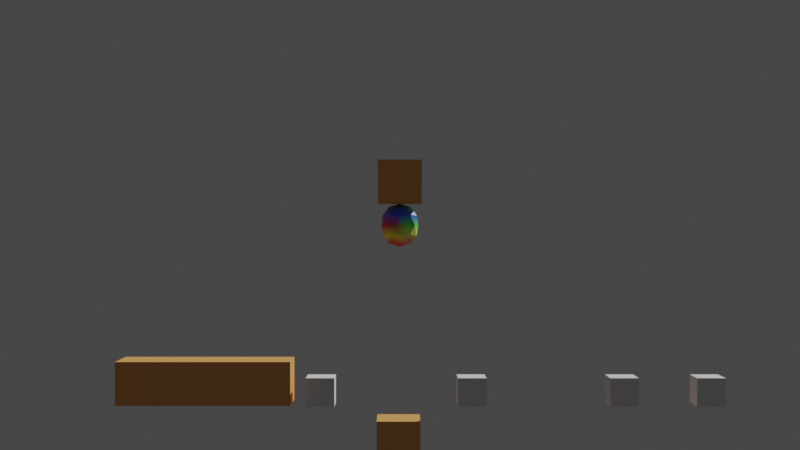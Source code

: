 # Source: SquidgeBall.blend  (saved by Blender 2.93.21; exported with 4.5.12 LTS)
import bpy
from mathutils import Matrix  # noqa: F401  (used for matrix-valued properties, if any)

bpy.ops.wm.read_factory_settings(use_empty=True)
scene = bpy.context.scene
scene.name = 'Scene'

# ---- materials (node trees are filled in below, after node groups)
mat_mainmaterial = bpy.data.materials.new('MainMaterial')
mat_mainmaterial.use_transparent_shadow = False
mat_material = bpy.data.materials.new('Material')
mat_material.use_transparent_shadow = False
mat_material.diffuse_color = (0.8, 0.3834, 0.1234, 1.0)
mat_material_004 = bpy.data.materials.new('Material.004')
mat_material_004.use_transparent_shadow = False
mat_material_004.diffuse_color = (0.8, 0.3834, 0.1234, 1.0)
mat_material_011 = bpy.data.materials.new('Material.011')
mat_material_011.use_transparent_shadow = False
mat_material_011.diffuse_color = (0.8, 0.3834, 0.1234, 1.0)
mat_material_012 = bpy.data.materials.new('Material.012')
mat_material_012.use_transparent_shadow = False
mat_material_012.diffuse_color = (0.8, 0.3834, 0.1234, 1.0)
mat_material_013 = bpy.data.materials.new('Material.013')
mat_material_013.use_transparent_shadow = False
mat_material_013.diffuse_color = (0.8, 0.3834, 0.1234, 1.0)
mat_material_014 = bpy.data.materials.new('Material.014')
mat_material_014.use_transparent_shadow = False
mat_material_014.diffuse_color = (0.8, 0.3834, 0.1234, 1.0)
mat_material_015 = bpy.data.materials.new('Material.015')
mat_material_015.use_transparent_shadow = False
mat_material_015.diffuse_color = (0.8, 0.3834, 0.1234, 1.0)
mat_material_016 = bpy.data.materials.new('Material.016')
mat_material_016.use_transparent_shadow = False
mat_material_016.diffuse_color = (0.8, 0.3834, 0.1234, 1.0)
mat_material_017 = bpy.data.materials.new('Material.017')
mat_material_017.use_transparent_shadow = False
mat_material_017.diffuse_color = (0.8, 0.3834, 0.1234, 1.0)
mat_material_018 = bpy.data.materials.new('Material.018')
mat_material_018.use_transparent_shadow = False
mat_material_018.diffuse_color = (0.8, 0.3834, 0.1234, 1.0)
mat_material_019 = bpy.data.materials.new('Material.019')
mat_material_019.use_transparent_shadow = False
mat_material_019.diffuse_color = (0.8, 0.3834, 0.1234, 1.0)
mat_material_020 = bpy.data.materials.new('Material.020')
mat_material_020.use_transparent_shadow = False
mat_material_020.diffuse_color = (0.8, 0.3834, 0.1234, 1.0)
mat_material_021 = bpy.data.materials.new('Material.021')
mat_material_021.use_transparent_shadow = False
mat_material_021.diffuse_color = (0.8, 0.3834, 0.1234, 1.0)
mat_material_022 = bpy.data.materials.new('Material.022')
mat_material_022.use_transparent_shadow = False
mat_material_022.diffuse_color = (0.8, 0.3834, 0.1234, 1.0)
mat_material_023 = bpy.data.materials.new('Material.023')
mat_material_023.use_transparent_shadow = False
mat_material_023.diffuse_color = (0.8, 0.3834, 0.1234, 1.0)
mat_material_024 = bpy.data.materials.new('Material.024')
mat_material_024.use_transparent_shadow = False
mat_material_024.diffuse_color = (0.8, 0.3834, 0.1234, 1.0)
mat_material_025 = bpy.data.materials.new('Material.025')
mat_material_025.use_transparent_shadow = False
mat_material_025.diffuse_color = (0.8, 0.3834, 0.1234, 1.0)

# ---- material node trees
mat_mainmaterial.use_nodes = True; mat_mainmaterial.node_tree.nodes.clear()
_N = mat_mainmaterial.node_tree.nodes; _L = mat_mainmaterial.node_tree.links
n0 = _N.new('ShaderNodeOutputMaterial'); n0.name = 'Material Output'; n0.location = (300, 300)
n1 = _N.new('ShaderNodeBsdfPrincipled'); n1.name = 'Principled BSDF'; n1.location = (10, 300)
n1.distribution = 'GGX'
n1.subsurface_method = 'BURLEY'
n1.inputs[3].default_value = 1.45
n1.inputs[27].default_value = (0.0, 0.0, 0.0, 1.0)
n1.inputs[28].default_value = 1.0
n2 = _N.new('ShaderNodeVertexColor'); n2.name = 'Vertex Color'; n2.location = (-370, 240)
n2.layer_name = 'Col'
_L.new(n1.outputs[0], n0.inputs[0])
_L.new(n2.outputs[0], n1.inputs[0])
n0.is_active_output = True

# ---- world
world_world = bpy.data.worlds.new('World'); scene.world = world_world
world_world.use_nodes = True; world_world.node_tree.nodes.clear()
_N = world_world.node_tree.nodes; _L = world_world.node_tree.links
n0 = _N.new('ShaderNodeOutputWorld'); n0.name = 'World Output'; n0.location = (300, 300)
n1 = _N.new('ShaderNodeBackground'); n1.name = 'Background'; n1.location = (10, 300)
n1.inputs[0].default_value = (0.05088, 0.05088, 0.05088, 1.0)
_L.new(n1.outputs[0], n0.inputs[0])
n0.is_active_output = True
world_world.color = (0.05088, 0.05088, 0.05088)
world_world.use_sun_shadow = False
world_world.sun_shadow_jitter_overblur = 0.0

# ---- cameras
cam_camera = bpy.data.cameras.new('Camera')

# ---- meshes
me_icosphere = bpy.data.meshes.new('Icosphere')
me_icosphere.from_pydata([(0.0, 0.0, -1.0), (0.679, -0.4933, -0.4197), (-0.2594, -0.7982, -0.4197), (-0.8393, 3.673e-10, -0.4197), (-0.2594, 0.7982, -0.4197), (0.679, 0.4933, -0.4197), (0.2093, -0.7214, 0.4216), (-0.5934, -0.4606, 0.4216), (-0.679, 0.4933, 0.4197), (0.2594, 0.7982, 0.4197), (0.8393, 3.673e-10, 0.4197), (0.0, 0.0, 1.0), (-0.1625, -0.5, -0.8507), (0.4253, -0.309, -0.8507), (0.2506, -0.7712, -0.5012), (0.8109, 2.784e-10, -0.5012), (0.4253, 0.309, -0.8507), (-0.5257, 0.0, -0.8507), (-0.656, -0.4766, -0.5012), (-0.1625, 0.5, -0.8507), (-0.656, 0.4766, -0.5012), (0.2506, 0.7712, -0.5012), (0.8149, -0.2648, 0.0), (0.8149, 0.2648, 0.0), (0.0, -0.8568, 0.0), (0.5036, -0.6932, 0.0), (-0.8149, -0.2648, 0.0), (-0.5036, -0.6932, 0.0), (-0.5036, 0.6932, 0.0), (-0.8149, 0.2648, 0.0), (0.5036, 0.6932, 0.0), (0.0, 0.8568, 0.0), (0.656, -0.4766, 0.5012), (-0.1776, -0.7009, 0.4835), (-0.8109, 2.784e-10, 0.5012), (-0.2506, 0.7712, 0.5012), (0.656, 0.4766, 0.5012), (0.1358, -0.4951, 0.7486), (0.5257, 0.0, 0.8507), (-0.4009, -0.3208, 0.7486), (-0.4253, 0.309, 0.8507), (0.1625, 0.5, 0.8507), (-0.679, -0.4933, 0.4197), (-0.2506, -0.7712, 0.5012), (-0.2683, -0.6714, 0.4835), (0.1625, -0.5, 0.8507), (0.2594, -0.7982, 0.4197), (-0.4253, -0.309, 0.8507), (-0.3016, -0.7119, 0.5203), (-0.6266, -0.501, 0.4585), (0.1389, -0.5474, 0.7855), (0.2124, -0.7737, 0.4585), (-0.4341, -0.3612, 0.7855), (-0.1745, -0.7532, 0.5203)], [], [(0, 13, 12), (1, 13, 15), (0, 12, 17), (0, 17, 19), (0, 19, 16), (1, 15, 22), (2, 14, 24), (3, 18, 26), (4, 20, 28), (5, 21, 30), (1, 22, 25), (2, 24, 27), (3, 26, 29), (4, 28, 31), (5, 30, 23), (46, 32, 45), (7, 44, 39), (8, 34, 40), (9, 35, 41), (10, 36, 38), (38, 41, 11), (38, 36, 41), (36, 9, 41), (41, 40, 11), (41, 35, 40), (35, 8, 40), (40, 47, 11), (40, 34, 47), (34, 42, 47), (47, 45, 11), (47, 43, 45), (33, 6, 37), (45, 38, 11), (45, 32, 38), (32, 10, 38), (23, 36, 10), (23, 30, 36), (30, 9, 36), (31, 35, 9), (31, 28, 35), (28, 8, 35), (29, 34, 8), (29, 26, 34), (26, 42, 34), (27, 43, 42), (27, 24, 43), (24, 46, 43), (25, 32, 46), (25, 22, 32), (22, 10, 32), (30, 31, 9), (30, 21, 31), (21, 4, 31), (28, 29, 8), (28, 20, 29), (20, 3, 29), (26, 27, 42), (26, 18, 27), (18, 2, 27), (24, 25, 46), (24, 14, 25), (14, 1, 25), (22, 23, 10), (22, 15, 23), (15, 5, 23), (16, 21, 5), (16, 19, 21), (19, 4, 21), (19, 20, 4), (19, 17, 20), (17, 3, 20), (17, 18, 3), (17, 12, 18), (12, 2, 18), (15, 16, 5), (15, 13, 16), (13, 0, 16), (12, 14, 2), (12, 13, 14), (13, 1, 14), (48, 49, 42, 43), (50, 51, 46, 45), (49, 52, 47, 42), (51, 53, 43, 46), (52, 48, 43, 47), (53, 50, 45, 43), (44, 7, 49, 48), (37, 6, 51, 50), (7, 39, 52, 49), (6, 33, 53, 51), (39, 44, 48, 52), (33, 37, 50, 53)])
_uv = me_icosphere.uv_layers.new(name='UVMap')
_uv.uv.foreach_set('vector', [0.1818, 0.0, 0.2273, 0.07873, 0.1364, 0.07873, 0.2727, 0.1575, 0.3182, 0.07873, 0.3636, 0.1575, 0.9091, 0.0, 0.9545, 0.07873, 0.8636, 0.07873, 0.7273, 0.0, 0.7727, 0.07873, 0.6818, 0.07873, 0.5455, 0.0, 0.5909, 0.07873, 0.5, 0.07873, 0.2727, 0.1575, 0.3636, 0.1575, 0.3182, 0.2362, 0.09091, 0.1575, 0.1818, 0.1575, 0.1364, 0.2362, 0.8182, 0.1575, 0.9091, 0.1575, 0.8636, 0.2362, 0.6364, 0.1575, 0.7273, 0.1575, 0.6818, 0.2362, 0.4545, 0.1575, 0.5455, 0.1575, 0.5, 0.2362, 0.2727, 0.1575, 0.3182, 0.2362, 0.2273, 0.2362, 0.09091, 0.1575, 0.1364, 0.2362, 0.04546, 0.2362, 0.8182, 0.1575, 0.8636, 0.2362, 0.7727, 0.2362, 0.6364, 0.1575, 0.6818, 0.2362, 0.5909, 0.2362, 0.4545, 0.1575, 0.5, 0.2362, 0.4091, 0.2362, 0.1818, 0.3149, 0.2727, 0.3149, 0.2273, 0.3937, 0.01049, 0.3209, 0.07946, 0.3209, 0.04498, 0.3806, 0.7273, 0.3149, 0.8182, 0.3149, 0.7727, 0.3937, 0.5455, 0.3149, 0.6364, 0.3149, 0.5909, 0.3937, 0.3636, 0.3149, 0.4545, 0.3149, 0.4091, 0.3937, 0.4091, 0.3937, 0.5, 0.3937, 0.4545, 0.4724, 0.4091, 0.3937, 0.4545, 0.3149, 0.5, 0.3937, 0.4545, 0.3149, 0.5455, 0.3149, 0.5, 0.3937, 0.5909, 0.3937, 0.6818, 0.3937, 0.6364, 0.4724, 0.5909, 0.3937, 0.6364, 0.3149, 0.6818, 0.3937, 0.6364, 0.3149, 0.7273, 0.3149, 0.6818, 0.3937, 0.7727, 0.3937, 0.8636, 0.3937, 0.8182, 0.4724, 0.7727, 0.3937, 0.8182, 0.3149, 0.8636, 0.3937, 0.8182, 0.3149, 0.9091, 0.3149, 0.8636, 0.3937, 0.04546, 0.3937, 0.1364, 0.3937, 0.09091, 0.4724, 0.04546, 0.3937, 0.09091, 0.3149, 0.1364, 0.3937, 0.1024, 0.3209, 0.1713, 0.3209, 0.1368, 0.3806, 0.2273, 0.3937, 0.3182, 0.3937, 0.2727, 0.4724, 0.2273, 0.3937, 0.2727, 0.3149, 0.3182, 0.3937, 0.2727, 0.3149, 0.3636, 0.3149, 0.3182, 0.3937, 0.4091, 0.2362, 0.4545, 0.3149, 0.3636, 0.3149, 0.4091, 0.2362, 0.5, 0.2362, 0.4545, 0.3149, 0.5, 0.2362, 0.5455, 0.3149, 0.4545, 0.3149, 0.5909, 0.2362, 0.6364, 0.3149, 0.5455, 0.3149, 0.5909, 0.2362, 0.6818, 0.2362, 0.6364, 0.3149, 0.6818, 0.2362, 0.7273, 0.3149, 0.6364, 0.3149, 0.7727, 0.2362, 0.8182, 0.3149, 0.7273, 0.3149, 0.7727, 0.2362, 0.8636, 0.2362, 0.8182, 0.3149, 0.8636, 0.2362, 0.9091, 0.3149, 0.8182, 0.3149, 0.04546, 0.2362, 0.09091, 0.3149, 0.0, 0.3149, 0.04546, 0.2362, 0.1364, 0.2362, 0.09091, 0.3149, 0.1364, 0.2362, 0.1818, 0.3149, 0.09091, 0.3149, 0.2273, 0.2362, 0.2727, 0.3149, 0.1818, 0.3149, 0.2273, 0.2362, 0.3182, 0.2362, 0.2727, 0.3149, 0.3182, 0.2362, 0.3636, 0.3149, 0.2727, 0.3149, 0.5, 0.2362, 0.5909, 0.2362, 0.5455, 0.3149, 0.5, 0.2362, 0.5455, 0.1575, 0.5909, 0.2362, 0.5455, 0.1575, 0.6364, 0.1575, 0.5909, 0.2362, 0.6818, 0.2362, 0.7727, 0.2362, 0.7273, 0.3149, 0.6818, 0.2362, 0.7273, 0.1575, 0.7727, 0.2362, 0.7273, 0.1575, 0.8182, 0.1575, 0.7727, 0.2362, 0.8636, 0.2362, 0.9545, 0.2362, 0.9091, 0.3149, 0.8636, 0.2362, 0.9091, 0.1575, 0.9545, 0.2362, 0.9091, 0.1575, 1.0, 0.1575, 0.9545, 0.2362, 0.1364, 0.2362, 0.2273, 0.2362, 0.1818, 0.3149, 0.1364, 0.2362, 0.1818, 0.1575, 0.2273, 0.2362, 0.1818, 0.1575, 0.2727, 0.1575, 0.2273, 0.2362, 0.3182, 0.2362, 0.4091, 0.2362, 0.3636, 0.3149, 0.3182, 0.2362, 0.3636, 0.1575, 0.4091, 0.2362, 0.3636, 0.1575, 0.4545, 0.1575, 0.4091, 0.2362, 0.5, 0.07873, 0.5455, 0.1575, 0.4545, 0.1575, 0.5, 0.07873, 0.5909, 0.07873, 0.5455, 0.1575, 0.5909, 0.07873, 0.6364, 0.1575, 0.5455, 0.1575, 0.6818, 0.07873, 0.7273, 0.1575, 0.6364, 0.1575, 0.6818, 0.07873, 0.7727, 0.07873, 0.7273, 0.1575, 0.7727, 0.07873, 0.8182, 0.1575, 0.7273, 0.1575, 0.8636, 0.07873, 0.9091, 0.1575, 0.8182, 0.1575, 0.8636, 0.07873, 0.9545, 0.07873, 0.9091, 0.1575, 0.9545, 0.07873, 1.0, 0.1575, 0.9091, 0.1575, 0.3636, 0.1575, 0.4091, 0.07873, 0.4545, 0.1575, 0.3636, 0.1575, 0.3182, 0.07873, 0.4091, 0.07873, 0.3182, 0.07873, 0.3636, 0.0, 0.4091, 0.07873, 0.1364, 0.07873, 0.1818, 0.1575, 0.09091, 0.1575, 0.1364, 0.07873, 0.2273, 0.07873, 0.1818, 0.1575, 0.2273, 0.07873, 0.2727, 0.1575, 0.1818, 0.1575, 0.07946, 0.3209, 0.01049, 0.3209, 0.0, 0.3149, 0.09091, 0.3149, 0.1368, 0.3806, 0.1713, 0.3209, 0.1818, 0.3149, 0.1364, 0.3937, 0.01049, 0.3209, 0.04498, 0.3806, 0.04546, 0.3937, 0.0, 0.3149, 0.1713, 0.3209, 0.1024, 0.3209, 0.09091, 0.3149, 0.1818, 0.3149, 0.04498, 0.3806, 0.07946, 0.3209, 0.09091, 0.3149, 0.04546, 0.3937, 0.1024, 0.3209, 0.1368, 0.3806, 0.1364, 0.3937, 0.09091, 0.3149, 0.07946, 0.3209, 0.01049, 0.3209, 0.01049, 0.3209, 0.07946, 0.3209, 0.1368, 0.3806, 0.1713, 0.3209, 0.1713, 0.3209, 0.1368, 0.3806, 0.01049, 0.3209, 0.04498, 0.3806, 0.04498, 0.3806, 0.01049, 0.3209, 0.1713, 0.3209, 0.1024, 0.3209, 0.1024, 0.3209, 0.1713, 0.3209, 0.04498, 0.3806, 0.07946, 0.3209, 0.07946, 0.3209, 0.04498, 0.3806, 0.1024, 0.3209, 0.1368, 0.3806, 0.1368, 0.3806, 0.1024, 0.3209])
_ca = me_icosphere.color_attributes.new('Col', 'BYTE_COLOR', 'CORNER')
_ca.data.foreach_set('color', [1.0, 0.005605, 0.03689, 1.0, 1.0, 0.0009106, 0.03434, 1.0, 1.0, 0.003677, 0.0356, 1.0, 1.0, 1.0, 0.04231, 1.0, 1.0, 0.0009106, 0.03434, 1.0, 1.0, 1.0, 0.04817, 1.0, 1.0, 0.005605, 0.03689, 1.0, 1.0, 0.003677, 0.0356, 1.0, 1.0, 0.0331, 0.06301, 1.0, 1.0, 0.005605, 0.03689, 1.0, 1.0, 0.0331, 0.06301, 1.0, 1.0, 0.0185, 0.04971, 1.0, 1.0, 0.005605, 0.03689, 1.0, 1.0, 0.0185, 0.04971, 1.0, 1.0, 0.1946, 0.2232, 1.0, 1.0, 1.0, 0.04231, 1.0, 1.0, 1.0, 0.04817, 1.0, 0.8148, 0.02416, 0.1779, 1.0, 1.0, 1.0, 0.04231, 1.0, 1.0, 1.0, 0.04374, 1.0, 0.9047, 0.01298, 0.1022, 1.0, 1.0, 1.0, 0.04374, 1.0, 1.0, 1.0, 0.07227, 1.0, 0.7379, 0.03434, 0.2423, 1.0, 1.0, 1.0, 0.04231, 1.0, 1.0, 1.0, 0.07819, 1.0, 0.2346, 1.0, 0.1746, 1.0, 1.0, 1.0, 0.1912, 1.0, 1.0, 1.0, 0.1221, 1.0, 0.1384, 1.0, 0.07819, 1.0, 1.0, 1.0, 0.04231, 1.0, 0.8148, 0.02416, 0.1779, 1.0, 0.956, 0.007499, 0.0648, 1.0, 1.0, 1.0, 0.04231, 1.0, 0.9047, 0.01298, 0.1022, 1.0, 0.5583, 0.05613, 0.4072, 1.0, 1.0, 1.0, 0.04374, 1.0, 0.7379, 0.03434, 0.2423, 1.0, 0.2159, 1.0, 0.159, 1.0, 1.0, 1.0, 0.04231, 1.0, 0.2346, 1.0, 0.1746, 1.0, 0.1384, 1.0, 0.07819, 1.0, 1.0, 1.0, 0.1912, 1.0, 0.1384, 1.0, 0.07819, 1.0, 0.1384, 1.0, 0.07819, 1.0, 0.1683, 0.2462, 1.0, 1.0, 0.08228, 0.1683, 1.0, 1.0, 0.1912, 0.2705, 1.0, 1.0, 0.9301, 0.8148, 0.7913, 1.0, 0.9911, 0.8879, 0.8714, 1.0, 0.9734, 0.9734, 1.0, 1.0, 0.05613, 0.1441, 1.0, 1.0, 0.04519, 0.1329, 1.0, 1.0, 0.04519, 0.1329, 1.0, 1.0, 0.04519, 0.1329, 1.0, 1.0, 0.01681, 0.01521, 1.0, 1.0, 0.1384, 1.0, 0.07819, 1.0, 0.04519, 0.1329, 1.0, 1.0, 0.04519, 0.1329, 1.0, 1.0, 0.04519, 0.1329, 1.0, 1.0, 0.04519, 0.1329, 1.0, 1.0, 0.1384, 1.0, 0.07819, 1.0, 0.2582, 0.9047, 0.09531, 1.0, 0.04519, 0.1329, 1.0, 1.0, 0.04519, 0.1329, 1.0, 1.0, 0.1384, 1.0, 0.07819, 1.0, 0.04519, 0.1329, 1.0, 1.0, 0.04519, 0.1329, 1.0, 1.0, 0.1384, 1.0, 0.07819, 1.0, 0.1384, 1.0, 0.07819, 1.0, 0.04519, 0.1329, 1.0, 1.0, 0.2582, 0.9047, 0.09531, 1.0, 0.1384, 1.0, 0.07819, 1.0, 0.01681, 0.01521, 1.0, 1.0, 0.04519, 0.1329, 1.0, 1.0, 0.01681, 0.01521, 1.0, 1.0, 0.05613, 0.1441, 1.0, 1.0, 0.04519, 0.1329, 1.0, 1.0, 0.04519, 0.1329, 1.0, 1.0, 0.07421, 0.162, 1.0, 1.0, 0.2582, 0.9047, 0.09531, 1.0, 0.04519, 0.1329, 1.0, 1.0, 0.04519, 0.1329, 1.0, 1.0, 0.07421, 0.162, 1.0, 1.0, 0.04519, 0.1329, 1.0, 1.0, 0.1878, 0.2705, 1.0, 1.0, 0.07421, 0.162, 1.0, 1.0, 0.07421, 0.162, 1.0, 1.0, 0.1912, 0.2705, 1.0, 1.0, 0.2582, 0.9047, 0.09531, 1.0, 0.07421, 0.162, 1.0, 1.0, 0.1413, 0.2232, 1.0, 1.0, 0.1912, 0.2705, 1.0, 1.0, 0.9473, 0.9473, 1.0, 1.0, 0.956, 0.9647, 1.0, 1.0, 0.9131, 0.9216, 1.0, 1.0, 0.1912, 0.2705, 1.0, 1.0, 0.04519, 0.1329, 1.0, 1.0, 0.2582, 0.9047, 0.09531, 1.0, 0.1912, 0.2705, 1.0, 1.0, 0.08228, 0.1683, 1.0, 1.0, 0.04519, 0.1329, 1.0, 1.0, 0.08228, 0.1683, 1.0, 1.0, 0.04519, 0.1329, 1.0, 1.0, 0.04519, 0.1329, 1.0, 1.0, 0.1384, 1.0, 0.07819, 1.0, 0.04519, 0.1329, 1.0, 1.0, 0.04519, 0.1329, 1.0, 1.0, 0.1384, 1.0, 0.07819, 1.0, 0.1384, 1.0, 0.07819, 1.0, 0.04519, 0.1329, 1.0, 1.0, 0.1384, 1.0, 0.07819, 1.0, 0.04519, 0.1329, 1.0, 1.0, 0.04519, 0.1329, 1.0, 1.0, 0.1384, 1.0, 0.07819, 1.0, 0.01681, 0.01521, 1.0, 1.0, 0.04519, 0.1329, 1.0, 1.0, 0.1384, 1.0, 0.07819, 1.0, 0.2346, 1.0, 0.1746, 1.0, 0.01681, 0.01521, 1.0, 1.0, 0.2346, 1.0, 0.1746, 1.0, 0.05613, 0.1441, 1.0, 1.0, 0.01681, 0.01521, 1.0, 1.0, 0.2159, 1.0, 0.159, 1.0, 0.04519, 0.1329, 1.0, 1.0, 0.05613, 0.1441, 1.0, 1.0, 0.2159, 1.0, 0.159, 1.0, 0.7379, 0.03434, 0.2423, 1.0, 0.04519, 0.1329, 1.0, 1.0, 0.7379, 0.03434, 0.2423, 1.0, 0.1878, 0.2705, 1.0, 1.0, 0.04519, 0.1329, 1.0, 1.0, 0.5583, 0.05613, 0.4072, 1.0, 0.1413, 0.2232, 1.0, 1.0, 0.1878, 0.2705, 1.0, 1.0, 0.5583, 0.05613, 0.4072, 1.0, 0.9047, 0.01298, 0.1022, 1.0, 0.1413, 0.2232, 1.0, 1.0, 0.9047, 0.01298, 0.1022, 1.0, 0.1683, 0.2462, 1.0, 1.0, 0.1413, 0.2232, 1.0, 1.0, 0.956, 0.007499, 0.0648, 1.0, 0.08228, 0.1683, 1.0, 1.0, 0.1683, 0.2462, 1.0, 1.0, 0.956, 0.007499, 0.0648, 1.0, 0.8148, 0.02416, 0.1779, 1.0, 0.08228, 0.1683, 1.0, 1.0, 0.8148, 0.02416, 0.1779, 1.0, 0.04519, 0.1329, 1.0, 1.0, 0.08228, 0.1683, 1.0, 1.0, 0.1384, 1.0, 0.07819, 1.0, 0.1384, 1.0, 0.07819, 1.0, 0.04519, 0.1329, 1.0, 1.0, 0.1384, 1.0, 0.07819, 1.0, 1.0, 1.0, 0.1221, 1.0, 0.1384, 1.0, 0.07819, 1.0, 1.0, 1.0, 0.1221, 1.0, 1.0, 1.0, 0.04231, 1.0, 0.1384, 1.0, 0.07819, 1.0, 0.2346, 1.0, 0.1746, 1.0, 0.2159, 1.0, 0.159, 1.0, 0.05613, 0.1441, 1.0, 1.0, 0.2346, 1.0, 0.1746, 1.0, 1.0, 1.0, 0.07819, 1.0, 0.2159, 1.0, 0.159, 1.0, 1.0, 1.0, 0.07819, 1.0, 1.0, 1.0, 0.04374, 1.0, 0.2159, 1.0, 0.159, 1.0, 0.7379, 0.03434, 0.2423, 1.0, 0.5583, 0.05613, 0.4072, 1.0, 0.1878, 0.2705, 1.0, 1.0, 0.7379, 0.03434, 0.2423, 1.0, 1.0, 1.0, 0.07227, 1.0, 0.5583, 0.05613, 0.4072, 1.0, 1.0, 1.0, 0.07227, 1.0, 1.0, 1.0, 0.04231, 1.0, 0.5583, 0.05613, 0.4072, 1.0, 0.9047, 0.01298, 0.1022, 1.0, 0.956, 0.007499, 0.0648, 1.0, 0.1683, 0.2462, 1.0, 1.0, 0.9047, 0.01298, 0.1022, 1.0, 1.0, 1.0, 0.04374, 1.0, 0.956, 0.007499, 0.0648, 1.0, 1.0, 1.0, 0.04374, 1.0, 1.0, 1.0, 0.04231, 1.0, 0.956, 0.007499, 0.0648, 1.0, 0.8148, 0.02416, 0.1779, 1.0, 0.1384, 1.0, 0.07819, 1.0, 0.04519, 0.1329, 1.0, 1.0, 0.8148, 0.02416, 0.1779, 1.0, 1.0, 1.0, 0.04817, 1.0, 0.1384, 1.0, 0.07819, 1.0, 1.0, 1.0, 0.04817, 1.0, 1.0, 1.0, 0.1912, 1.0, 0.1384, 1.0, 0.07819, 1.0, 1.0, 0.1946, 0.2232, 1.0, 1.0, 1.0, 0.1221, 1.0, 1.0, 1.0, 0.1912, 1.0, 1.0, 0.1946, 0.2232, 1.0, 1.0, 0.0185, 0.04971, 1.0, 1.0, 1.0, 0.1221, 1.0, 1.0, 0.0185, 0.04971, 1.0, 1.0, 1.0, 0.04231, 1.0, 1.0, 1.0, 0.1221, 1.0, 1.0, 0.0185, 0.04971, 1.0, 1.0, 1.0, 0.07819, 1.0, 1.0, 1.0, 0.04231, 1.0, 1.0, 0.0185, 0.04971, 1.0, 1.0, 0.0331, 0.06301, 1.0, 1.0, 1.0, 0.07819, 1.0, 1.0, 0.0331, 0.06301, 1.0, 1.0, 1.0, 0.04374, 1.0, 1.0, 1.0, 0.07819, 1.0, 1.0, 0.0331, 0.06301, 1.0, 1.0, 1.0, 0.07227, 1.0, 1.0, 1.0, 0.04374, 1.0, 1.0, 0.0331, 0.06301, 1.0, 1.0, 0.003677, 0.0356, 1.0, 1.0, 1.0, 0.07227, 1.0, 1.0, 0.003677, 0.0356, 1.0, 1.0, 1.0, 0.04231, 1.0, 1.0, 1.0, 0.07227, 1.0, 1.0, 1.0, 0.04817, 1.0, 1.0, 0.1946, 0.2232, 1.0, 1.0, 1.0, 0.1912, 1.0, 1.0, 1.0, 0.04817, 1.0, 1.0, 0.0009106, 0.03434, 1.0, 1.0, 0.1946, 0.2232, 1.0, 1.0, 0.0009106, 0.03434, 1.0, 1.0, 0.005605, 0.03689, 1.0, 1.0, 0.1946, 0.2232, 1.0, 1.0, 0.003677, 0.0356, 1.0, 1.0, 1.0, 0.04374, 1.0, 1.0, 1.0, 0.04231, 1.0, 1.0, 0.003677, 0.0356, 1.0, 1.0, 0.0009106, 0.03434, 1.0, 1.0, 1.0, 0.04374, 1.0, 1.0, 0.0009106, 0.03434, 1.0, 1.0, 1.0, 0.04231, 1.0, 1.0, 1.0, 0.04374, 1.0, 0.01096, 0.008023, 0.008568, 1.0, 0.09084, 0.08866, 0.09084, 1.0, 0.1878, 0.2705, 1.0, 1.0, 0.1413, 0.2232, 1.0, 1.0, 0.007499, 0.004777, 0.005182, 1.0, 0.05613, 0.05448, 0.05448, 1.0, 0.1683, 0.2462, 1.0, 1.0, 0.1912, 0.2705, 1.0, 1.0, 0.09084, 0.08866, 0.09084, 1.0, 0.008023, 0.005182, 0.005182, 1.0, 0.07421, 0.162, 1.0, 1.0, 0.1878, 0.2705, 1.0, 1.0, 0.05613, 0.05448, 0.05448, 1.0, 0.0137, 0.01096, 0.01161, 1.0, 0.1413, 0.2232, 1.0, 1.0, 0.1683, 0.2462, 1.0, 1.0, 0.008023, 0.005182, 0.005182, 1.0, 0.01096, 0.008023, 0.008568, 1.0, 0.1413, 0.2232, 1.0, 1.0, 0.07421, 0.162, 1.0, 1.0, 0.0137, 0.01096, 0.01161, 1.0, 0.007499, 0.004777, 0.005182, 1.0, 0.1912, 0.2705, 1.0, 1.0, 0.1413, 0.2232, 1.0, 1.0, 0.9911, 0.8879, 0.8714, 1.0, 0.9301, 0.8148, 0.7913, 1.0, 0.09084, 0.08866, 0.09084, 1.0, 0.01096, 0.008023, 0.008568, 1.0, 0.9131, 0.9216, 1.0, 1.0, 0.956, 0.9647, 1.0, 1.0, 0.05613, 0.05448, 0.05448, 1.0, 0.007499, 0.004777, 0.005182, 1.0, 0.9301, 0.8148, 0.7913, 1.0, 0.9734, 0.9734, 1.0, 1.0, 0.008023, 0.005182, 0.005182, 1.0, 0.09084, 0.08866, 0.09084, 1.0, 0.956, 0.9647, 1.0, 1.0, 0.9473, 0.9473, 1.0, 1.0, 0.0137, 0.01096, 0.01161, 1.0, 0.05613, 0.05448, 0.05448, 1.0, 0.9734, 0.9734, 1.0, 1.0, 0.9911, 0.8879, 0.8714, 1.0, 0.01096, 0.008023, 0.008568, 1.0, 0.008023, 0.005182, 0.005182, 1.0, 0.9473, 0.9473, 1.0, 1.0, 0.9131, 0.9216, 1.0, 1.0, 0.007499, 0.004777, 0.005182, 1.0, 0.0137, 0.01096, 0.01161, 1.0])
me_icosphere.materials.append(mat_mainmaterial)
me_icosphere.use_remesh_fix_poles = True
me_icosphere.use_remesh_preserve_attributes = False
me_icosphere.update()
me_cube_004 = bpy.data.meshes.new('Cube.004')
me_cube_004.from_pydata([(-1.0, -1.0, -1.0), (-1.0, -1.0, 1.0), (-1.0, 1.0, -1.0), (-1.0, 1.0, 1.0), (1.0, -1.0, -1.0), (1.0, -1.0, 1.0), (1.0, 1.0, -1.0), (1.0, 1.0, 1.0)], [], [(0, 1, 3, 2), (2, 3, 7, 6), (6, 7, 5, 4), (4, 5, 1, 0), (2, 6, 4, 0), (7, 3, 1, 5)])
_uv = me_cube_004.uv_layers.new(name='UVMap')
_uv.uv.foreach_set('vector', [0.375, 0.0, 0.625, 0.0, 0.625, 0.25, 0.375, 0.25, 0.375, 0.25, 0.625, 0.25, 0.625, 0.5, 0.375, 0.5, 0.375, 0.5, 0.625, 0.5, 0.625, 0.75, 0.375, 0.75, 0.375, 0.75, 0.625, 0.75, 0.625, 1.0, 0.375, 1.0, 0.125, 0.5, 0.375, 0.5, 0.375, 0.75, 0.125, 0.75, 0.625, 0.5, 0.875, 0.5, 0.875, 0.75, 0.625, 0.75])
_ca = me_cube_004.color_attributes.new('Col', 'BYTE_COLOR', 'CORNER')
_ca.data.foreach_set('color', [0.7991, 0.3813, 0.1221, 1.0, 0.7991, 0.3813, 0.1221, 1.0, 0.7991, 0.3813, 0.1221, 1.0, 0.7991, 0.3864, 0.1301, 1.0, 0.7991, 0.3864, 0.1301, 1.0, 0.7991, 0.3813, 0.1221, 1.0, 0.7991, 0.3813, 0.1248, 1.0, 0.7991, 0.3813, 0.1221, 1.0, 0.7991, 0.3813, 0.1221, 1.0, 0.7991, 0.3813, 0.1248, 1.0, 0.807, 0.3968, 0.1356, 1.0, 0.7991, 0.3813, 0.1221, 1.0, 0.7991, 0.3813, 0.1221, 1.0, 0.807, 0.3968, 0.1356, 1.0, 0.7991, 0.3813, 0.1221, 1.0, 0.7991, 0.3813, 0.1221, 1.0, 0.7991, 0.3864, 0.1301, 1.0, 0.7991, 0.3813, 0.1221, 1.0, 0.7991, 0.3813, 0.1221, 1.0, 0.7991, 0.3813, 0.1221, 1.0, 0.7991, 0.3813, 0.1248, 1.0, 0.7991, 0.3813, 0.1221, 1.0, 0.7991, 0.3813, 0.1221, 1.0, 0.807, 0.3968, 0.1356, 1.0])
me_cube_004.materials.append(mat_material)
me_cube_004.use_remesh_fix_poles = True
me_cube_004.use_remesh_preserve_attributes = False
me_cube_004.update()
me_cube_006 = bpy.data.meshes.new('Cube.006')
me_cube_006.from_pydata([(-1.0, -1.0, -1.0), (-1.0, -1.0, 1.0), (-1.0, 1.0, -1.0), (-1.0, 1.0, 1.0), (1.0, -1.0, -1.0), (1.0, -1.0, 1.0), (1.0, 1.0, -1.0), (1.0, 1.0, 1.0)], [], [(0, 1, 3, 2), (2, 3, 7, 6), (6, 7, 5, 4), (4, 5, 1, 0), (2, 6, 4, 0), (7, 3, 1, 5)])
_uv = me_cube_006.uv_layers.new(name='UVMap')
_uv.uv.foreach_set('vector', [0.375, 0.0, 0.625, 0.0, 0.625, 0.25, 0.375, 0.25, 0.375, 0.25, 0.625, 0.25, 0.625, 0.5, 0.375, 0.5, 0.375, 0.5, 0.625, 0.5, 0.625, 0.75, 0.375, 0.75, 0.375, 0.75, 0.625, 0.75, 0.625, 1.0, 0.375, 1.0, 0.125, 0.5, 0.375, 0.5, 0.375, 0.75, 0.125, 0.75, 0.625, 0.5, 0.875, 0.5, 0.875, 0.75, 0.625, 0.75])
_ca = me_cube_006.color_attributes.new('Col', 'BYTE_COLOR', 'CORNER')
_ca.data.foreach_set('color', [0.807, 0.3968, 0.1413, 1.0, 0.7991, 0.3813, 0.1221, 1.0, 0.7991, 0.3813, 0.1221, 1.0, 0.807, 0.4072, 0.159, 1.0, 0.807, 0.4072, 0.159, 1.0, 0.7991, 0.3813, 0.1221, 1.0, 0.7991, 0.3864, 0.1248, 1.0, 0.7991, 0.3813, 0.1221, 1.0, 0.7991, 0.3813, 0.1221, 1.0, 0.7991, 0.3864, 0.1248, 1.0, 0.7991, 0.3813, 0.1248, 1.0, 0.807, 0.4072, 0.1559, 1.0, 0.807, 0.4072, 0.1559, 1.0, 0.7991, 0.3813, 0.1248, 1.0, 0.7991, 0.3813, 0.1221, 1.0, 0.807, 0.3968, 0.1413, 1.0, 0.807, 0.4072, 0.159, 1.0, 0.7991, 0.3813, 0.1221, 1.0, 0.807, 0.4072, 0.1559, 1.0, 0.807, 0.3968, 0.1413, 1.0, 0.7991, 0.3864, 0.1248, 1.0, 0.7991, 0.3813, 0.1221, 1.0, 0.7991, 0.3813, 0.1221, 1.0, 0.7991, 0.3813, 0.1248, 1.0])
me_cube_006.materials.append(mat_material)
me_cube_006.use_remesh_fix_poles = True
me_cube_006.use_remesh_preserve_attributes = False
me_cube_006.update()
me_cube_007 = bpy.data.meshes.new('Cube.007')
me_cube_007.from_pydata([(-1.0, -1.0, -1.0), (-1.0, -1.0, 1.0), (-1.0, 1.0, -1.0), (-1.0, 1.0, 1.0), (1.0, -1.0, -1.0), (1.0, -1.0, 1.0), (1.0, 1.0, -1.0), (1.0, 1.0, 1.0)], [], [(0, 1, 3, 2), (2, 3, 7, 6), (6, 7, 5, 4), (4, 5, 1, 0), (2, 6, 4, 0), (7, 3, 1, 5)])
_uv = me_cube_007.uv_layers.new(name='UVMap')
_uv.uv.foreach_set('vector', [0.375, 0.0, 0.625, 0.0, 0.625, 0.25, 0.375, 0.25, 0.375, 0.25, 0.625, 0.25, 0.625, 0.5, 0.375, 0.5, 0.375, 0.5, 0.625, 0.5, 0.625, 0.75, 0.375, 0.75, 0.375, 0.75, 0.625, 0.75, 0.625, 1.0, 0.375, 1.0, 0.125, 0.5, 0.375, 0.5, 0.375, 0.75, 0.125, 0.75, 0.625, 0.5, 0.875, 0.5, 0.875, 0.75, 0.625, 0.75])
_ca = me_cube_007.color_attributes.new('Col', 'BYTE_COLOR', 'CORNER')
_ca.data.foreach_set('color', [0.004025, 0.004391, 0.7913, 1.0, 0.0, 0.003347, 0.7991, 1.0, 0.002125, 0.003677, 0.7991, 1.0, 0.001518, 0.003347, 0.7991, 1.0, 0.001518, 0.003347, 0.7991, 1.0, 0.002125, 0.003677, 0.7991, 1.0, 0.001821, 0.003677, 0.7991, 1.0, 0.08866, 0.04817, 0.7011, 1.0, 0.08866, 0.04817, 0.7011, 1.0, 0.001821, 0.003677, 0.7991, 1.0, 0.0003035, 0.003347, 0.7991, 1.0, 0.002125, 0.003677, 0.7991, 1.0, 0.002125, 0.003677, 0.7991, 1.0, 0.0003035, 0.003347, 0.7991, 1.0, 0.0, 0.003347, 0.7991, 1.0, 0.004025, 0.004391, 0.7913, 1.0, 0.001518, 0.003347, 0.7991, 1.0, 0.08866, 0.04817, 0.7011, 1.0, 0.002125, 0.003677, 0.7991, 1.0, 0.004025, 0.004391, 0.7913, 1.0, 0.001821, 0.003677, 0.7991, 1.0, 0.002125, 0.003677, 0.7991, 1.0, 0.0, 0.003347, 0.7991, 1.0, 0.0003035, 0.003347, 0.7991, 1.0])
me_cube_007.materials.append(mat_material)
me_cube_007.use_remesh_fix_poles = True
me_cube_007.use_remesh_preserve_attributes = False
me_cube_007.update()
me_cube_011 = bpy.data.meshes.new('Cube.011')
me_cube_011.from_pydata([(-1.0, -1.0, -1.0), (-1.0, -1.0, 1.0), (-1.0, 1.0, -1.0), (-1.0, 1.0, 1.0), (1.0, -1.0, -1.0), (1.0, -1.0, 1.0), (1.0, 1.0, -1.0), (1.0, 1.0, 1.0)], [], [(0, 1, 3, 2), (2, 3, 7, 6), (6, 7, 5, 4), (4, 5, 1, 0), (2, 6, 4, 0), (7, 3, 1, 5)])
_uv = me_cube_011.uv_layers.new(name='UVMap')
_uv.uv.foreach_set('vector', [0.375, 0.0, 0.625, 0.0, 0.625, 0.25, 0.375, 0.25, 0.375, 0.25, 0.625, 0.25, 0.625, 0.5, 0.375, 0.5, 0.375, 0.5, 0.625, 0.5, 0.625, 0.75, 0.375, 0.75, 0.375, 0.75, 0.625, 0.75, 0.625, 1.0, 0.375, 1.0, 0.125, 0.5, 0.375, 0.5, 0.375, 0.75, 0.125, 0.75, 0.625, 0.5, 0.875, 0.5, 0.875, 0.75, 0.625, 0.75])
_ca = me_cube_011.color_attributes.new('Col', 'BYTE_COLOR', 'CORNER')
_ca.data.foreach_set('color', [0.7991, 0.3813, 0.1221, 1.0, 0.7991, 0.3813, 0.1221, 1.0, 0.807, 0.3916, 0.1329, 1.0, 0.7991, 0.3813, 0.1221, 1.0, 0.7991, 0.3813, 0.1221, 1.0, 0.807, 0.3916, 0.1329, 1.0, 0.7991, 0.3864, 0.1274, 1.0, 0.7991, 0.3864, 0.1274, 1.0, 0.7991, 0.3864, 0.1274, 1.0, 0.7991, 0.3864, 0.1274, 1.0, 0.807, 0.3916, 0.1413, 1.0, 0.7991, 0.3864, 0.1274, 1.0, 0.7991, 0.3864, 0.1274, 1.0, 0.807, 0.3916, 0.1413, 1.0, 0.7991, 0.3813, 0.1221, 1.0, 0.7991, 0.3813, 0.1221, 1.0, 0.7991, 0.3813, 0.1221, 1.0, 0.7991, 0.3864, 0.1274, 1.0, 0.7991, 0.3864, 0.1274, 1.0, 0.7991, 0.3813, 0.1221, 1.0, 0.7991, 0.3864, 0.1274, 1.0, 0.807, 0.3916, 0.1329, 1.0, 0.7991, 0.3813, 0.1221, 1.0, 0.807, 0.3916, 0.1413, 1.0])
me_cube_011.materials.append(mat_material)
me_cube_011.use_remesh_fix_poles = True
me_cube_011.use_remesh_preserve_attributes = False
me_cube_011.update()
me_cube_012 = bpy.data.meshes.new('Cube.012')
me_cube_012.from_pydata([(-1.0, -1.0, -1.0), (-1.0, -1.0, 1.0), (-1.0, 1.0, -1.0), (-1.0, 1.0, 1.0), (1.0, -1.0, -1.0), (1.0, -1.0, 1.0), (1.0, 1.0, -1.0), (1.0, 1.0, 1.0)], [], [(0, 1, 3, 2), (2, 3, 7, 6), (6, 7, 5, 4), (4, 5, 1, 0), (2, 6, 4, 0), (7, 3, 1, 5)])
_uv = me_cube_012.uv_layers.new(name='UVMap')
_uv.uv.foreach_set('vector', [0.375, 0.0, 0.625, 0.0, 0.625, 0.25, 0.375, 0.25, 0.375, 0.25, 0.625, 0.25, 0.625, 0.5, 0.375, 0.5, 0.375, 0.5, 0.625, 0.5, 0.625, 0.75, 0.375, 0.75, 0.375, 0.75, 0.625, 0.75, 0.625, 1.0, 0.375, 1.0, 0.125, 0.5, 0.375, 0.5, 0.375, 0.75, 0.125, 0.75, 0.625, 0.5, 0.875, 0.5, 0.875, 0.75, 0.625, 0.75])
_ca = me_cube_012.color_attributes.new('Col', 'BYTE_COLOR', 'CORNER')
_ca.data.foreach_set('color', [0.7991, 0.3813, 0.1221, 1.0, 0.7991, 0.3813, 0.1221, 1.0, 0.807, 0.3916, 0.1329, 1.0, 0.7991, 0.3813, 0.1221, 1.0, 0.7991, 0.3813, 0.1221, 1.0, 0.807, 0.3916, 0.1329, 1.0, 0.7991, 0.3864, 0.1274, 1.0, 0.7991, 0.3864, 0.1274, 1.0, 0.7991, 0.3864, 0.1274, 1.0, 0.7991, 0.3864, 0.1274, 1.0, 0.807, 0.3916, 0.1413, 1.0, 0.7991, 0.3864, 0.1274, 1.0, 0.7991, 0.3864, 0.1274, 1.0, 0.807, 0.3916, 0.1413, 1.0, 0.7991, 0.3813, 0.1221, 1.0, 0.7991, 0.3813, 0.1221, 1.0, 0.7991, 0.3813, 0.1221, 1.0, 0.7991, 0.3864, 0.1274, 1.0, 0.7991, 0.3864, 0.1274, 1.0, 0.7991, 0.3813, 0.1221, 1.0, 0.7991, 0.3864, 0.1274, 1.0, 0.807, 0.3916, 0.1329, 1.0, 0.7991, 0.3813, 0.1221, 1.0, 0.807, 0.3916, 0.1413, 1.0])
me_cube_012.materials.append(mat_material)
me_cube_012.use_remesh_fix_poles = True
me_cube_012.use_remesh_preserve_attributes = False
me_cube_012.update()
me_cube_013 = bpy.data.meshes.new('Cube.013')
me_cube_013.from_pydata([(-1.0, -1.0, -1.0), (-1.0, -1.0, 1.0), (-1.0, 1.0, -1.0), (-1.0, 1.0, 1.0), (1.0, -1.0, -1.0), (1.0, -1.0, 1.0), (1.0, 1.0, -1.0), (1.0, 1.0, 1.0)], [], [(0, 1, 3, 2), (2, 3, 7, 6), (6, 7, 5, 4), (4, 5, 1, 0), (2, 6, 4, 0), (7, 3, 1, 5)])
_uv = me_cube_013.uv_layers.new(name='UVMap')
_uv.uv.foreach_set('vector', [0.375, 0.0, 0.625, 0.0, 0.625, 0.25, 0.375, 0.25, 0.375, 0.25, 0.625, 0.25, 0.625, 0.5, 0.375, 0.5, 0.375, 0.5, 0.625, 0.5, 0.625, 0.75, 0.375, 0.75, 0.375, 0.75, 0.625, 0.75, 0.625, 1.0, 0.375, 1.0, 0.125, 0.5, 0.375, 0.5, 0.375, 0.75, 0.125, 0.75, 0.625, 0.5, 0.875, 0.5, 0.875, 0.75, 0.625, 0.75])
_ca = me_cube_013.color_attributes.new('Col', 'BYTE_COLOR', 'CORNER')
_ca.data.foreach_set('color', [0.7991, 0.3813, 0.1221, 1.0, 0.7991, 0.3813, 0.1221, 1.0, 0.807, 0.3916, 0.1329, 1.0, 0.7991, 0.3813, 0.1221, 1.0, 0.7991, 0.3813, 0.1221, 1.0, 0.807, 0.3916, 0.1329, 1.0, 0.7991, 0.3864, 0.1274, 1.0, 0.7991, 0.3864, 0.1274, 1.0, 0.7991, 0.3864, 0.1274, 1.0, 0.7991, 0.3864, 0.1274, 1.0, 0.807, 0.3916, 0.1413, 1.0, 0.7991, 0.3864, 0.1274, 1.0, 0.7991, 0.3864, 0.1274, 1.0, 0.807, 0.3916, 0.1413, 1.0, 0.7991, 0.3813, 0.1221, 1.0, 0.7991, 0.3813, 0.1221, 1.0, 0.7991, 0.3813, 0.1221, 1.0, 0.7991, 0.3864, 0.1274, 1.0, 0.7991, 0.3864, 0.1274, 1.0, 0.7991, 0.3813, 0.1221, 1.0, 0.7991, 0.3864, 0.1274, 1.0, 0.807, 0.3916, 0.1329, 1.0, 0.7991, 0.3813, 0.1221, 1.0, 0.807, 0.3916, 0.1413, 1.0])
me_cube_013.materials.append(mat_material)
me_cube_013.use_remesh_fix_poles = True
me_cube_013.use_remesh_preserve_attributes = False
me_cube_013.update()
me_cube_014 = bpy.data.meshes.new('Cube.014')
me_cube_014.from_pydata([(-1.0, -1.0, -1.0), (-1.0, -1.0, 1.0), (-1.0, 1.0, -1.0), (-1.0, 1.0, 1.0), (1.0, -1.0, -1.0), (1.0, -1.0, 1.0), (1.0, 1.0, -1.0), (1.0, 1.0, 1.0)], [], [(0, 1, 3, 2), (2, 3, 7, 6), (6, 7, 5, 4), (4, 5, 1, 0), (2, 6, 4, 0), (7, 3, 1, 5)])
_uv = me_cube_014.uv_layers.new(name='UVMap')
_uv.uv.foreach_set('vector', [0.375, 0.0, 0.625, 0.0, 0.625, 0.25, 0.375, 0.25, 0.375, 0.25, 0.625, 0.25, 0.625, 0.5, 0.375, 0.5, 0.375, 0.5, 0.625, 0.5, 0.625, 0.75, 0.375, 0.75, 0.375, 0.75, 0.625, 0.75, 0.625, 1.0, 0.375, 1.0, 0.125, 0.5, 0.375, 0.5, 0.375, 0.75, 0.125, 0.75, 0.625, 0.5, 0.875, 0.5, 0.875, 0.75, 0.625, 0.75])
_ca = me_cube_014.color_attributes.new('Col', 'BYTE_COLOR', 'CORNER')
_ca.data.foreach_set('color', [0.7991, 0.3813, 0.1221, 1.0, 0.7991, 0.3813, 0.1221, 1.0, 0.807, 0.3916, 0.1329, 1.0, 0.7991, 0.3813, 0.1221, 1.0, 0.7991, 0.3813, 0.1221, 1.0, 0.807, 0.3916, 0.1329, 1.0, 0.7991, 0.3864, 0.1274, 1.0, 0.7991, 0.3864, 0.1274, 1.0, 0.7991, 0.3864, 0.1274, 1.0, 0.7991, 0.3864, 0.1274, 1.0, 0.807, 0.3916, 0.1413, 1.0, 0.7991, 0.3864, 0.1274, 1.0, 0.7991, 0.3864, 0.1274, 1.0, 0.807, 0.3916, 0.1413, 1.0, 0.7991, 0.3813, 0.1221, 1.0, 0.7991, 0.3813, 0.1221, 1.0, 0.7991, 0.3813, 0.1221, 1.0, 0.7991, 0.3864, 0.1274, 1.0, 0.7991, 0.3864, 0.1274, 1.0, 0.7991, 0.3813, 0.1221, 1.0, 0.7991, 0.3864, 0.1274, 1.0, 0.807, 0.3916, 0.1329, 1.0, 0.7991, 0.3813, 0.1221, 1.0, 0.807, 0.3916, 0.1413, 1.0])
me_cube_014.materials.append(mat_material)
me_cube_014.use_remesh_fix_poles = True
me_cube_014.use_remesh_preserve_attributes = False
me_cube_014.update()
me_cube_015 = bpy.data.meshes.new('Cube.015')
me_cube_015.from_pydata([(-1.0, -1.0, -1.0), (-1.0, -1.0, 1.0), (-1.0, 1.0, -1.0), (-1.0, 1.0, 1.0), (1.0, -1.0, -1.0), (1.0, -1.0, 1.0), (1.0, 1.0, -1.0), (1.0, 1.0, 1.0)], [], [(0, 1, 3, 2), (2, 3, 7, 6), (6, 7, 5, 4), (4, 5, 1, 0), (2, 6, 4, 0), (7, 3, 1, 5)])
_uv = me_cube_015.uv_layers.new(name='UVMap')
_uv.uv.foreach_set('vector', [0.375, 0.0, 0.625, 0.0, 0.625, 0.25, 0.375, 0.25, 0.375, 0.25, 0.625, 0.25, 0.625, 0.5, 0.375, 0.5, 0.375, 0.5, 0.625, 0.5, 0.625, 0.75, 0.375, 0.75, 0.375, 0.75, 0.625, 0.75, 0.625, 1.0, 0.375, 1.0, 0.125, 0.5, 0.375, 0.5, 0.375, 0.75, 0.125, 0.75, 0.625, 0.5, 0.875, 0.5, 0.875, 0.75, 0.625, 0.75])
_ca = me_cube_015.color_attributes.new('Col', 'BYTE_COLOR', 'CORNER')
_ca.data.foreach_set('color', [0.7991, 0.3813, 0.1221, 1.0, 0.7991, 0.3813, 0.1221, 1.0, 0.807, 0.3916, 0.1329, 1.0, 0.7991, 0.3813, 0.1221, 1.0, 0.7991, 0.3813, 0.1221, 1.0, 0.807, 0.3916, 0.1329, 1.0, 0.7991, 0.3864, 0.1274, 1.0, 0.7991, 0.3864, 0.1274, 1.0, 0.7991, 0.3864, 0.1274, 1.0, 0.7991, 0.3864, 0.1274, 1.0, 0.807, 0.3916, 0.1413, 1.0, 0.7991, 0.3864, 0.1274, 1.0, 0.7991, 0.3864, 0.1274, 1.0, 0.807, 0.3916, 0.1413, 1.0, 0.7991, 0.3813, 0.1221, 1.0, 0.7991, 0.3813, 0.1221, 1.0, 0.7991, 0.3813, 0.1221, 1.0, 0.7991, 0.3864, 0.1274, 1.0, 0.7991, 0.3864, 0.1274, 1.0, 0.7991, 0.3813, 0.1221, 1.0, 0.7991, 0.3864, 0.1274, 1.0, 0.807, 0.3916, 0.1329, 1.0, 0.7991, 0.3813, 0.1221, 1.0, 0.807, 0.3916, 0.1413, 1.0])
me_cube_015.materials.append(mat_material)
me_cube_015.use_remesh_fix_poles = True
me_cube_015.use_remesh_preserve_attributes = False
me_cube_015.update()
me_cube_016 = bpy.data.meshes.new('Cube.016')
me_cube_016.from_pydata([(-1.0, -1.0, -1.0), (-1.0, -1.0, 1.0), (-1.0, 1.0, -1.0), (-1.0, 1.0, 1.0), (1.0, -1.0, -1.0), (1.0, -1.0, 1.0), (1.0, 1.0, -1.0), (1.0, 1.0, 1.0)], [], [(0, 1, 3, 2), (2, 3, 7, 6), (6, 7, 5, 4), (4, 5, 1, 0), (2, 6, 4, 0), (7, 3, 1, 5)])
_uv = me_cube_016.uv_layers.new(name='UVMap')
_uv.uv.foreach_set('vector', [0.375, 0.0, 0.625, 0.0, 0.625, 0.25, 0.375, 0.25, 0.375, 0.25, 0.625, 0.25, 0.625, 0.5, 0.375, 0.5, 0.375, 0.5, 0.625, 0.5, 0.625, 0.75, 0.375, 0.75, 0.375, 0.75, 0.625, 0.75, 0.625, 1.0, 0.375, 1.0, 0.125, 0.5, 0.375, 0.5, 0.375, 0.75, 0.125, 0.75, 0.625, 0.5, 0.875, 0.5, 0.875, 0.75, 0.625, 0.75])
_ca = me_cube_016.color_attributes.new('Col', 'BYTE_COLOR', 'CORNER')
_ca.data.foreach_set('color', [0.7991, 0.3813, 0.1221, 1.0, 0.7991, 0.3813, 0.1221, 1.0, 0.807, 0.3916, 0.1329, 1.0, 0.7991, 0.3813, 0.1221, 1.0, 0.7991, 0.3813, 0.1221, 1.0, 0.807, 0.3916, 0.1329, 1.0, 0.7991, 0.3864, 0.1274, 1.0, 0.7991, 0.3864, 0.1274, 1.0, 0.7991, 0.3864, 0.1274, 1.0, 0.7991, 0.3864, 0.1274, 1.0, 0.807, 0.3916, 0.1413, 1.0, 0.7991, 0.3864, 0.1274, 1.0, 0.7991, 0.3864, 0.1274, 1.0, 0.807, 0.3916, 0.1413, 1.0, 0.7991, 0.3813, 0.1221, 1.0, 0.7991, 0.3813, 0.1221, 1.0, 0.7991, 0.3813, 0.1221, 1.0, 0.7991, 0.3864, 0.1274, 1.0, 0.7991, 0.3864, 0.1274, 1.0, 0.7991, 0.3813, 0.1221, 1.0, 0.7991, 0.3864, 0.1274, 1.0, 0.807, 0.3916, 0.1329, 1.0, 0.7991, 0.3813, 0.1221, 1.0, 0.807, 0.3916, 0.1413, 1.0])
me_cube_016.materials.append(mat_material)
me_cube_016.use_remesh_fix_poles = True
me_cube_016.use_remesh_preserve_attributes = False
me_cube_016.update()
me_cube_029 = bpy.data.meshes.new('Cube.029')
me_cube_029.from_pydata([(-1.0, -1.0, -1.0), (-1.0, -1.0, 1.0), (-1.0, 1.0, -1.0), (-1.0, 1.0, 1.0), (1.0, -1.0, -1.0), (1.0, -1.0, 1.0), (1.0, 1.0, -1.0), (1.0, 1.0, 1.0)], [], [(0, 1, 3, 2), (2, 3, 7, 6), (6, 7, 5, 4), (4, 5, 1, 0), (2, 6, 4, 0), (7, 3, 1, 5)])
_uv = me_cube_029.uv_layers.new(name='UVMap')
_uv.uv.foreach_set('vector', [0.375, 0.0, 0.625, 0.0, 0.625, 0.25, 0.375, 0.25, 0.375, 0.25, 0.625, 0.25, 0.625, 0.5, 0.375, 0.5, 0.375, 0.5, 0.625, 0.5, 0.625, 0.75, 0.375, 0.75, 0.375, 0.75, 0.625, 0.75, 0.625, 1.0, 0.375, 1.0, 0.125, 0.5, 0.375, 0.5, 0.375, 0.75, 0.125, 0.75, 0.625, 0.5, 0.875, 0.5, 0.875, 0.75, 0.625, 0.75])
_ca = me_cube_029.color_attributes.new('Col', 'BYTE_COLOR', 'CORNER')
_ca.data.foreach_set('color', [0.807, 0.3968, 0.1413, 1.0, 0.7991, 0.3813, 0.1221, 1.0, 0.7991, 0.3813, 0.1221, 1.0, 0.807, 0.4072, 0.159, 1.0, 0.807, 0.4072, 0.159, 1.0, 0.7991, 0.3813, 0.1221, 1.0, 0.7991, 0.3864, 0.1248, 1.0, 0.7991, 0.3813, 0.1221, 1.0, 0.7991, 0.3813, 0.1221, 1.0, 0.7991, 0.3864, 0.1248, 1.0, 0.7991, 0.3813, 0.1248, 1.0, 0.807, 0.4072, 0.1559, 1.0, 0.807, 0.4072, 0.1559, 1.0, 0.7991, 0.3813, 0.1248, 1.0, 0.7991, 0.3813, 0.1221, 1.0, 0.807, 0.3968, 0.1413, 1.0, 0.807, 0.4072, 0.159, 1.0, 0.7991, 0.3813, 0.1221, 1.0, 0.807, 0.4072, 0.1559, 1.0, 0.807, 0.3968, 0.1413, 1.0, 0.7991, 0.3864, 0.1248, 1.0, 0.7991, 0.3813, 0.1221, 1.0, 0.7991, 0.3813, 0.1221, 1.0, 0.7991, 0.3813, 0.1248, 1.0])
me_cube_029.materials.append(mat_material_004)
me_cube_029.use_remesh_fix_poles = True
me_cube_029.use_remesh_preserve_attributes = False
me_cube_029.update()
me_cube_001 = bpy.data.meshes.new('Cube.001')
me_cube_001.from_pydata([(-1.0, -1.0, -1.0), (-1.0, -1.0, 1.0), (-1.0, 1.0, -1.0), (-1.0, 1.0, 1.0), (1.0, -1.0, -1.0), (1.0, -1.0, 1.0), (1.0, 1.0, -1.0), (1.0, 1.0, 1.0)], [], [(0, 1, 3, 2), (2, 3, 7, 6), (6, 7, 5, 4), (4, 5, 1, 0), (2, 6, 4, 0), (7, 3, 1, 5)])
_uv = me_cube_001.uv_layers.new(name='UVMap')
_uv.uv.foreach_set('vector', [0.375, 0.0, 0.625, 0.0, 0.625, 0.25, 0.375, 0.25, 0.375, 0.25, 0.625, 0.25, 0.625, 0.5, 0.375, 0.5, 0.375, 0.5, 0.625, 0.5, 0.625, 0.75, 0.375, 0.75, 0.375, 0.75, 0.625, 0.75, 0.625, 1.0, 0.375, 1.0, 0.125, 0.5, 0.375, 0.5, 0.375, 0.75, 0.125, 0.75, 0.625, 0.5, 0.875, 0.5, 0.875, 0.75, 0.625, 0.75])
_ca = me_cube_001.color_attributes.new('Col', 'BYTE_COLOR', 'CORNER')
_ca.data.foreach_set('color', [0.04231, 0.1746, 0.7991, 1.0, 0.04231, 0.1746, 0.7991, 1.0, 0.04231, 0.1746, 0.7991, 1.0, 0.04231, 0.1746, 0.7991, 1.0, 0.04231, 0.1746, 0.7991, 1.0, 0.04231, 0.1746, 0.7991, 1.0, 0.04231, 0.1746, 0.7991, 1.0, 0.04231, 0.1746, 0.7991, 1.0, 0.04231, 0.1746, 0.7991, 1.0, 0.04231, 0.1746, 0.7991, 1.0, 0.04374, 0.1746, 0.7991, 1.0, 0.04231, 0.1746, 0.7991, 1.0, 0.04231, 0.1746, 0.7991, 1.0, 0.04374, 0.1746, 0.7991, 1.0, 0.04231, 0.1746, 0.7991, 1.0, 0.04231, 0.1746, 0.7991, 1.0, 0.04231, 0.1746, 0.7991, 1.0, 0.04231, 0.1746, 0.7991, 1.0, 0.04231, 0.1746, 0.7991, 1.0, 0.04231, 0.1746, 0.7991, 1.0, 0.04231, 0.1746, 0.7991, 1.0, 0.04231, 0.1746, 0.7991, 1.0, 0.04231, 0.1746, 0.7991, 1.0, 0.04374, 0.1746, 0.7991, 1.0])
me_cube_001.use_remesh_fix_poles = True
me_cube_001.use_remesh_preserve_attributes = False
me_cube_001.update()
me_cube_032 = bpy.data.meshes.new('Cube.032')
me_cube_032.from_pydata([(-1.0, -1.0, -1.0), (-1.0, -1.0, 1.0), (-1.0, 1.0, -1.0), (-1.0, 1.0, 1.0), (1.0, -1.0, -1.0), (1.0, -1.0, 1.0), (1.0, 1.0, -1.0), (1.0, 1.0, 1.0)], [], [(0, 1, 3, 2), (2, 3, 7, 6), (6, 7, 5, 4), (4, 5, 1, 0), (2, 6, 4, 0), (7, 3, 1, 5)])
_uv = me_cube_032.uv_layers.new(name='UVMap')
_uv.uv.foreach_set('vector', [0.375, 0.0, 0.625, 0.0, 0.625, 0.25, 0.375, 0.25, 0.375, 0.25, 0.625, 0.25, 0.625, 0.5, 0.375, 0.5, 0.375, 0.5, 0.625, 0.5, 0.625, 0.75, 0.375, 0.75, 0.375, 0.75, 0.625, 0.75, 0.625, 1.0, 0.375, 1.0, 0.125, 0.5, 0.375, 0.5, 0.375, 0.75, 0.125, 0.75, 0.625, 0.5, 0.875, 0.5, 0.875, 0.75, 0.625, 0.75])
_ca = me_cube_032.color_attributes.new('Col', 'BYTE_COLOR', 'CORNER')
_ca.data.foreach_set('color', [0.7991, 0.3813, 0.1221, 1.0, 0.7991, 0.3813, 0.1221, 1.0, 0.807, 0.3916, 0.1329, 1.0, 0.7991, 0.3813, 0.1221, 1.0, 0.7991, 0.3813, 0.1221, 1.0, 0.807, 0.3916, 0.1329, 1.0, 0.7991, 0.3864, 0.1274, 1.0, 0.7991, 0.3864, 0.1274, 1.0, 0.7991, 0.3864, 0.1274, 1.0, 0.7991, 0.3864, 0.1274, 1.0, 0.807, 0.3916, 0.1413, 1.0, 0.7991, 0.3864, 0.1274, 1.0, 0.7991, 0.3864, 0.1274, 1.0, 0.807, 0.3916, 0.1413, 1.0, 0.7991, 0.3813, 0.1221, 1.0, 0.7991, 0.3813, 0.1221, 1.0, 0.7991, 0.3813, 0.1221, 1.0, 0.7991, 0.3864, 0.1274, 1.0, 0.7991, 0.3864, 0.1274, 1.0, 0.7991, 0.3813, 0.1221, 1.0, 0.7991, 0.3864, 0.1274, 1.0, 0.807, 0.3916, 0.1329, 1.0, 0.7991, 0.3813, 0.1221, 1.0, 0.807, 0.3916, 0.1413, 1.0])
me_cube_032.materials.append(mat_material_011)
me_cube_032.use_remesh_fix_poles = True
me_cube_032.use_remesh_preserve_attributes = False
me_cube_032.update()
me_cube_033 = bpy.data.meshes.new('Cube.033')
me_cube_033.from_pydata([(-1.0, -1.0, -1.0), (-1.0, -1.0, 1.0), (-1.0, 1.0, -1.0), (-1.0, 1.0, 1.0), (1.0, -1.0, -1.0), (1.0, -1.0, 1.0), (1.0, 1.0, -1.0), (1.0, 1.0, 1.0)], [], [(0, 1, 3, 2), (2, 3, 7, 6), (6, 7, 5, 4), (4, 5, 1, 0), (2, 6, 4, 0), (7, 3, 1, 5)])
_uv = me_cube_033.uv_layers.new(name='UVMap')
_uv.uv.foreach_set('vector', [0.375, 0.0, 0.625, 0.0, 0.625, 0.25, 0.375, 0.25, 0.375, 0.25, 0.625, 0.25, 0.625, 0.5, 0.375, 0.5, 0.375, 0.5, 0.625, 0.5, 0.625, 0.75, 0.375, 0.75, 0.375, 0.75, 0.625, 0.75, 0.625, 1.0, 0.375, 1.0, 0.125, 0.5, 0.375, 0.5, 0.375, 0.75, 0.125, 0.75, 0.625, 0.5, 0.875, 0.5, 0.875, 0.75, 0.625, 0.75])
_ca = me_cube_033.color_attributes.new('Col', 'BYTE_COLOR', 'CORNER')
_ca.data.foreach_set('color', [0.7991, 0.3813, 0.1221, 1.0, 0.7991, 0.3813, 0.1221, 1.0, 0.807, 0.3916, 0.1329, 1.0, 0.7991, 0.3813, 0.1221, 1.0, 0.7991, 0.3813, 0.1221, 1.0, 0.807, 0.3916, 0.1329, 1.0, 0.7991, 0.3864, 0.1274, 1.0, 0.7991, 0.3864, 0.1274, 1.0, 0.7991, 0.3864, 0.1274, 1.0, 0.7991, 0.3864, 0.1274, 1.0, 0.807, 0.3916, 0.1413, 1.0, 0.7991, 0.3864, 0.1274, 1.0, 0.7991, 0.3864, 0.1274, 1.0, 0.807, 0.3916, 0.1413, 1.0, 0.7991, 0.3813, 0.1221, 1.0, 0.7991, 0.3813, 0.1221, 1.0, 0.7991, 0.3813, 0.1221, 1.0, 0.7991, 0.3864, 0.1274, 1.0, 0.7991, 0.3864, 0.1274, 1.0, 0.7991, 0.3813, 0.1221, 1.0, 0.7991, 0.3864, 0.1274, 1.0, 0.807, 0.3916, 0.1329, 1.0, 0.7991, 0.3813, 0.1221, 1.0, 0.807, 0.3916, 0.1413, 1.0])
me_cube_033.materials.append(mat_material_012)
me_cube_033.use_remesh_fix_poles = True
me_cube_033.use_remesh_preserve_attributes = False
me_cube_033.update()
me_cube_034 = bpy.data.meshes.new('Cube.034')
me_cube_034.from_pydata([(-1.0, -1.0, -1.0), (-1.0, -1.0, 1.0), (-1.0, 1.0, -1.0), (-1.0, 1.0, 1.0), (1.0, -1.0, -1.0), (1.0, -1.0, 1.0), (1.0, 1.0, -1.0), (1.0, 1.0, 1.0)], [], [(0, 1, 3, 2), (2, 3, 7, 6), (6, 7, 5, 4), (4, 5, 1, 0), (2, 6, 4, 0), (7, 3, 1, 5)])
_uv = me_cube_034.uv_layers.new(name='UVMap')
_uv.uv.foreach_set('vector', [0.375, 0.0, 0.625, 0.0, 0.625, 0.25, 0.375, 0.25, 0.375, 0.25, 0.625, 0.25, 0.625, 0.5, 0.375, 0.5, 0.375, 0.5, 0.625, 0.5, 0.625, 0.75, 0.375, 0.75, 0.375, 0.75, 0.625, 0.75, 0.625, 1.0, 0.375, 1.0, 0.125, 0.5, 0.375, 0.5, 0.375, 0.75, 0.125, 0.75, 0.625, 0.5, 0.875, 0.5, 0.875, 0.75, 0.625, 0.75])
_ca = me_cube_034.color_attributes.new('Col', 'BYTE_COLOR', 'CORNER')
_ca.data.foreach_set('color', [0.7991, 0.3813, 0.1221, 1.0, 0.7991, 0.3813, 0.1221, 1.0, 0.807, 0.3916, 0.1329, 1.0, 0.7991, 0.3813, 0.1221, 1.0, 0.7991, 0.3813, 0.1221, 1.0, 0.807, 0.3916, 0.1329, 1.0, 0.7991, 0.3864, 0.1274, 1.0, 0.7991, 0.3864, 0.1274, 1.0, 0.7991, 0.3864, 0.1274, 1.0, 0.7991, 0.3864, 0.1274, 1.0, 0.807, 0.3916, 0.1413, 1.0, 0.7991, 0.3864, 0.1274, 1.0, 0.7991, 0.3864, 0.1274, 1.0, 0.807, 0.3916, 0.1413, 1.0, 0.7991, 0.3813, 0.1221, 1.0, 0.7991, 0.3813, 0.1221, 1.0, 0.7991, 0.3813, 0.1221, 1.0, 0.7991, 0.3864, 0.1274, 1.0, 0.7991, 0.3864, 0.1274, 1.0, 0.7991, 0.3813, 0.1221, 1.0, 0.7991, 0.3864, 0.1274, 1.0, 0.807, 0.3916, 0.1329, 1.0, 0.7991, 0.3813, 0.1221, 1.0, 0.807, 0.3916, 0.1413, 1.0])
me_cube_034.materials.append(mat_material_013)
me_cube_034.use_remesh_fix_poles = True
me_cube_034.use_remesh_preserve_attributes = False
me_cube_034.update()
me_cube_035 = bpy.data.meshes.new('Cube.035')
me_cube_035.from_pydata([(-1.0, -1.0, -1.0), (-1.0, -1.0, 1.0), (-1.0, 1.0, -1.0), (-1.0, 1.0, 1.0), (1.0, -1.0, -1.0), (1.0, -1.0, 1.0), (1.0, 1.0, -1.0), (1.0, 1.0, 1.0)], [], [(0, 1, 3, 2), (2, 3, 7, 6), (6, 7, 5, 4), (4, 5, 1, 0), (2, 6, 4, 0), (7, 3, 1, 5)])
_uv = me_cube_035.uv_layers.new(name='UVMap')
_uv.uv.foreach_set('vector', [0.375, 0.0, 0.625, 0.0, 0.625, 0.25, 0.375, 0.25, 0.375, 0.25, 0.625, 0.25, 0.625, 0.5, 0.375, 0.5, 0.375, 0.5, 0.625, 0.5, 0.625, 0.75, 0.375, 0.75, 0.375, 0.75, 0.625, 0.75, 0.625, 1.0, 0.375, 1.0, 0.125, 0.5, 0.375, 0.5, 0.375, 0.75, 0.125, 0.75, 0.625, 0.5, 0.875, 0.5, 0.875, 0.75, 0.625, 0.75])
_ca = me_cube_035.color_attributes.new('Col', 'BYTE_COLOR', 'CORNER')
_ca.data.foreach_set('color', [0.7991, 0.3813, 0.1221, 1.0, 0.7991, 0.3813, 0.1221, 1.0, 0.807, 0.3916, 0.1329, 1.0, 0.7991, 0.3813, 0.1221, 1.0, 0.7991, 0.3813, 0.1221, 1.0, 0.807, 0.3916, 0.1329, 1.0, 0.7991, 0.3864, 0.1274, 1.0, 0.7991, 0.3864, 0.1274, 1.0, 0.7991, 0.3864, 0.1274, 1.0, 0.7991, 0.3864, 0.1274, 1.0, 0.807, 0.3916, 0.1413, 1.0, 0.7991, 0.3864, 0.1274, 1.0, 0.7991, 0.3864, 0.1274, 1.0, 0.807, 0.3916, 0.1413, 1.0, 0.7991, 0.3813, 0.1221, 1.0, 0.7991, 0.3813, 0.1221, 1.0, 0.7991, 0.3813, 0.1221, 1.0, 0.7991, 0.3864, 0.1274, 1.0, 0.7991, 0.3864, 0.1274, 1.0, 0.7991, 0.3813, 0.1221, 1.0, 0.7991, 0.3864, 0.1274, 1.0, 0.807, 0.3916, 0.1329, 1.0, 0.7991, 0.3813, 0.1221, 1.0, 0.807, 0.3916, 0.1413, 1.0])
me_cube_035.materials.append(mat_material_014)
me_cube_035.use_remesh_fix_poles = True
me_cube_035.use_remesh_preserve_attributes = False
me_cube_035.update()
me_cube_036 = bpy.data.meshes.new('Cube.036')
me_cube_036.from_pydata([(-1.0, -1.0, -1.0), (-1.0, -1.0, 1.0), (-1.0, 1.0, -1.0), (-1.0, 1.0, 1.0), (1.0, -1.0, -1.0), (1.0, -1.0, 1.0), (1.0, 1.0, -1.0), (1.0, 1.0, 1.0)], [], [(0, 1, 3, 2), (2, 3, 7, 6), (6, 7, 5, 4), (4, 5, 1, 0), (2, 6, 4, 0), (7, 3, 1, 5)])
_uv = me_cube_036.uv_layers.new(name='UVMap')
_uv.uv.foreach_set('vector', [0.375, 0.0, 0.625, 0.0, 0.625, 0.25, 0.375, 0.25, 0.375, 0.25, 0.625, 0.25, 0.625, 0.5, 0.375, 0.5, 0.375, 0.5, 0.625, 0.5, 0.625, 0.75, 0.375, 0.75, 0.375, 0.75, 0.625, 0.75, 0.625, 1.0, 0.375, 1.0, 0.125, 0.5, 0.375, 0.5, 0.375, 0.75, 0.125, 0.75, 0.625, 0.5, 0.875, 0.5, 0.875, 0.75, 0.625, 0.75])
_ca = me_cube_036.color_attributes.new('Col', 'BYTE_COLOR', 'CORNER')
_ca.data.foreach_set('color', [0.7991, 0.3813, 0.1221, 1.0, 0.7991, 0.3813, 0.1221, 1.0, 0.807, 0.3916, 0.1329, 1.0, 0.7991, 0.3813, 0.1221, 1.0, 0.7991, 0.3813, 0.1221, 1.0, 0.807, 0.3916, 0.1329, 1.0, 0.7991, 0.3864, 0.1274, 1.0, 0.7991, 0.3864, 0.1274, 1.0, 0.7991, 0.3864, 0.1274, 1.0, 0.7991, 0.3864, 0.1274, 1.0, 0.807, 0.3916, 0.1413, 1.0, 0.7991, 0.3864, 0.1274, 1.0, 0.7991, 0.3864, 0.1274, 1.0, 0.807, 0.3916, 0.1413, 1.0, 0.7991, 0.3813, 0.1221, 1.0, 0.7991, 0.3813, 0.1221, 1.0, 0.7991, 0.3813, 0.1221, 1.0, 0.7991, 0.3864, 0.1274, 1.0, 0.7991, 0.3864, 0.1274, 1.0, 0.7991, 0.3813, 0.1221, 1.0, 0.7991, 0.3864, 0.1274, 1.0, 0.807, 0.3916, 0.1329, 1.0, 0.7991, 0.3813, 0.1221, 1.0, 0.807, 0.3916, 0.1413, 1.0])
me_cube_036.materials.append(mat_material_015)
me_cube_036.use_remesh_fix_poles = True
me_cube_036.use_remesh_preserve_attributes = False
me_cube_036.update()
me_cube_037 = bpy.data.meshes.new('Cube.037')
me_cube_037.from_pydata([(-1.0, -1.0, -1.0), (-1.0, -1.0, 1.0), (-1.0, 1.0, -1.0), (-1.0, 1.0, 1.0), (1.0, -1.0, -1.0), (1.0, -1.0, 1.0), (1.0, 1.0, -1.0), (1.0, 1.0, 1.0)], [], [(0, 1, 3, 2), (2, 3, 7, 6), (6, 7, 5, 4), (4, 5, 1, 0), (2, 6, 4, 0), (7, 3, 1, 5)])
_uv = me_cube_037.uv_layers.new(name='UVMap')
_uv.uv.foreach_set('vector', [0.375, 0.0, 0.625, 0.0, 0.625, 0.25, 0.375, 0.25, 0.375, 0.25, 0.625, 0.25, 0.625, 0.5, 0.375, 0.5, 0.375, 0.5, 0.625, 0.5, 0.625, 0.75, 0.375, 0.75, 0.375, 0.75, 0.625, 0.75, 0.625, 1.0, 0.375, 1.0, 0.125, 0.5, 0.375, 0.5, 0.375, 0.75, 0.125, 0.75, 0.625, 0.5, 0.875, 0.5, 0.875, 0.75, 0.625, 0.75])
_ca = me_cube_037.color_attributes.new('Col', 'BYTE_COLOR', 'CORNER')
_ca.data.foreach_set('color', [0.7991, 0.3813, 0.1221, 1.0, 0.7991, 0.3813, 0.1221, 1.0, 0.807, 0.3916, 0.1329, 1.0, 0.7991, 0.3813, 0.1221, 1.0, 0.7991, 0.3813, 0.1221, 1.0, 0.807, 0.3916, 0.1329, 1.0, 0.7991, 0.3864, 0.1274, 1.0, 0.7991, 0.3864, 0.1274, 1.0, 0.7991, 0.3864, 0.1274, 1.0, 0.7991, 0.3864, 0.1274, 1.0, 0.807, 0.3916, 0.1413, 1.0, 0.7991, 0.3864, 0.1274, 1.0, 0.7991, 0.3864, 0.1274, 1.0, 0.807, 0.3916, 0.1413, 1.0, 0.7991, 0.3813, 0.1221, 1.0, 0.7991, 0.3813, 0.1221, 1.0, 0.7991, 0.3813, 0.1221, 1.0, 0.7991, 0.3864, 0.1274, 1.0, 0.7991, 0.3864, 0.1274, 1.0, 0.7991, 0.3813, 0.1221, 1.0, 0.7991, 0.3864, 0.1274, 1.0, 0.807, 0.3916, 0.1329, 1.0, 0.7991, 0.3813, 0.1221, 1.0, 0.807, 0.3916, 0.1413, 1.0])
me_cube_037.materials.append(mat_material_016)
me_cube_037.use_remesh_fix_poles = True
me_cube_037.use_remesh_preserve_attributes = False
me_cube_037.update()
me_cube_038 = bpy.data.meshes.new('Cube.038')
me_cube_038.from_pydata([(-1.0, -1.0, -1.0), (-1.0, -1.0, 1.0), (-1.0, 1.0, -1.0), (-1.0, 1.0, 1.0), (1.0, -1.0, -1.0), (1.0, -1.0, 1.0), (1.0, 1.0, -1.0), (1.0, 1.0, 1.0)], [], [(0, 1, 3, 2), (2, 3, 7, 6), (6, 7, 5, 4), (4, 5, 1, 0), (2, 6, 4, 0), (7, 3, 1, 5)])
_uv = me_cube_038.uv_layers.new(name='UVMap')
_uv.uv.foreach_set('vector', [0.375, 0.0, 0.625, 0.0, 0.625, 0.25, 0.375, 0.25, 0.375, 0.25, 0.625, 0.25, 0.625, 0.5, 0.375, 0.5, 0.375, 0.5, 0.625, 0.5, 0.625, 0.75, 0.375, 0.75, 0.375, 0.75, 0.625, 0.75, 0.625, 1.0, 0.375, 1.0, 0.125, 0.5, 0.375, 0.5, 0.375, 0.75, 0.125, 0.75, 0.625, 0.5, 0.875, 0.5, 0.875, 0.75, 0.625, 0.75])
_ca = me_cube_038.color_attributes.new('Col', 'BYTE_COLOR', 'CORNER')
_ca.data.foreach_set('color', [0.7991, 0.3813, 0.1221, 1.0, 0.7991, 0.3813, 0.1221, 1.0, 0.807, 0.3916, 0.1329, 1.0, 0.7991, 0.3813, 0.1221, 1.0, 0.7991, 0.3813, 0.1221, 1.0, 0.807, 0.3916, 0.1329, 1.0, 0.7991, 0.3864, 0.1274, 1.0, 0.7991, 0.3864, 0.1274, 1.0, 0.7991, 0.3864, 0.1274, 1.0, 0.7991, 0.3864, 0.1274, 1.0, 0.807, 0.3916, 0.1413, 1.0, 0.7991, 0.3864, 0.1274, 1.0, 0.7991, 0.3864, 0.1274, 1.0, 0.807, 0.3916, 0.1413, 1.0, 0.7991, 0.3813, 0.1221, 1.0, 0.7991, 0.3813, 0.1221, 1.0, 0.7991, 0.3813, 0.1221, 1.0, 0.7991, 0.3864, 0.1274, 1.0, 0.7991, 0.3864, 0.1274, 1.0, 0.7991, 0.3813, 0.1221, 1.0, 0.7991, 0.3864, 0.1274, 1.0, 0.807, 0.3916, 0.1329, 1.0, 0.7991, 0.3813, 0.1221, 1.0, 0.807, 0.3916, 0.1413, 1.0])
me_cube_038.materials.append(mat_material_017)
me_cube_038.use_remesh_fix_poles = True
me_cube_038.use_remesh_preserve_attributes = False
me_cube_038.update()
me_cube_039 = bpy.data.meshes.new('Cube.039')
me_cube_039.from_pydata([(-1.0, -1.0, -1.0), (-1.0, -1.0, 1.0), (-1.0, 1.0, -1.0), (-1.0, 1.0, 1.0), (1.0, -1.0, -1.0), (1.0, -1.0, 1.0), (1.0, 1.0, -1.0), (1.0, 1.0, 1.0)], [], [(0, 1, 3, 2), (2, 3, 7, 6), (6, 7, 5, 4), (4, 5, 1, 0), (2, 6, 4, 0), (7, 3, 1, 5)])
_uv = me_cube_039.uv_layers.new(name='UVMap')
_uv.uv.foreach_set('vector', [0.375, 0.0, 0.625, 0.0, 0.625, 0.25, 0.375, 0.25, 0.375, 0.25, 0.625, 0.25, 0.625, 0.5, 0.375, 0.5, 0.375, 0.5, 0.625, 0.5, 0.625, 0.75, 0.375, 0.75, 0.375, 0.75, 0.625, 0.75, 0.625, 1.0, 0.375, 1.0, 0.125, 0.5, 0.375, 0.5, 0.375, 0.75, 0.125, 0.75, 0.625, 0.5, 0.875, 0.5, 0.875, 0.75, 0.625, 0.75])
_ca = me_cube_039.color_attributes.new('Col', 'BYTE_COLOR', 'CORNER')
_ca.data.foreach_set('color', [0.7991, 0.3813, 0.1221, 1.0, 0.7991, 0.3813, 0.1221, 1.0, 0.807, 0.3916, 0.1329, 1.0, 0.7991, 0.3813, 0.1221, 1.0, 0.7991, 0.3813, 0.1221, 1.0, 0.807, 0.3916, 0.1329, 1.0, 0.7991, 0.3864, 0.1274, 1.0, 0.7991, 0.3864, 0.1274, 1.0, 0.7991, 0.3864, 0.1274, 1.0, 0.7991, 0.3864, 0.1274, 1.0, 0.807, 0.3916, 0.1413, 1.0, 0.7991, 0.3864, 0.1274, 1.0, 0.7991, 0.3864, 0.1274, 1.0, 0.807, 0.3916, 0.1413, 1.0, 0.7991, 0.3813, 0.1221, 1.0, 0.7991, 0.3813, 0.1221, 1.0, 0.7991, 0.3813, 0.1221, 1.0, 0.7991, 0.3864, 0.1274, 1.0, 0.7991, 0.3864, 0.1274, 1.0, 0.7991, 0.3813, 0.1221, 1.0, 0.7991, 0.3864, 0.1274, 1.0, 0.807, 0.3916, 0.1329, 1.0, 0.7991, 0.3813, 0.1221, 1.0, 0.807, 0.3916, 0.1413, 1.0])
me_cube_039.materials.append(mat_material_018)
me_cube_039.use_remesh_fix_poles = True
me_cube_039.use_remesh_preserve_attributes = False
me_cube_039.update()
me_cube_040 = bpy.data.meshes.new('Cube.040')
me_cube_040.from_pydata([(-1.0, -1.0, -1.0), (-1.0, -1.0, 1.0), (-1.0, 1.0, -1.0), (-1.0, 1.0, 1.0), (1.0, -1.0, -1.0), (1.0, -1.0, 1.0), (1.0, 1.0, -1.0), (1.0, 1.0, 1.0)], [], [(0, 1, 3, 2), (2, 3, 7, 6), (6, 7, 5, 4), (4, 5, 1, 0), (2, 6, 4, 0), (7, 3, 1, 5)])
_uv = me_cube_040.uv_layers.new(name='UVMap')
_uv.uv.foreach_set('vector', [0.375, 0.0, 0.625, 0.0, 0.625, 0.25, 0.375, 0.25, 0.375, 0.25, 0.625, 0.25, 0.625, 0.5, 0.375, 0.5, 0.375, 0.5, 0.625, 0.5, 0.625, 0.75, 0.375, 0.75, 0.375, 0.75, 0.625, 0.75, 0.625, 1.0, 0.375, 1.0, 0.125, 0.5, 0.375, 0.5, 0.375, 0.75, 0.125, 0.75, 0.625, 0.5, 0.875, 0.5, 0.875, 0.75, 0.625, 0.75])
_ca = me_cube_040.color_attributes.new('Col', 'BYTE_COLOR', 'CORNER')
_ca.data.foreach_set('color', [0.7991, 0.3813, 0.1221, 1.0, 0.7991, 0.3813, 0.1221, 1.0, 0.807, 0.3916, 0.1329, 1.0, 0.7991, 0.3813, 0.1221, 1.0, 0.7991, 0.3813, 0.1221, 1.0, 0.807, 0.3916, 0.1329, 1.0, 0.7991, 0.3864, 0.1274, 1.0, 0.7991, 0.3864, 0.1274, 1.0, 0.7991, 0.3864, 0.1274, 1.0, 0.7991, 0.3864, 0.1274, 1.0, 0.807, 0.3916, 0.1413, 1.0, 0.7991, 0.3864, 0.1274, 1.0, 0.7991, 0.3864, 0.1274, 1.0, 0.807, 0.3916, 0.1413, 1.0, 0.7991, 0.3813, 0.1221, 1.0, 0.7991, 0.3813, 0.1221, 1.0, 0.7991, 0.3813, 0.1221, 1.0, 0.7991, 0.3864, 0.1274, 1.0, 0.7991, 0.3864, 0.1274, 1.0, 0.7991, 0.3813, 0.1221, 1.0, 0.7991, 0.3864, 0.1274, 1.0, 0.807, 0.3916, 0.1329, 1.0, 0.7991, 0.3813, 0.1221, 1.0, 0.807, 0.3916, 0.1413, 1.0])
me_cube_040.materials.append(mat_material_019)
me_cube_040.use_remesh_fix_poles = True
me_cube_040.use_remesh_preserve_attributes = False
me_cube_040.update()
me_cube_041 = bpy.data.meshes.new('Cube.041')
me_cube_041.from_pydata([(-1.0, -1.0, -1.0), (-1.0, -1.0, 1.0), (-1.0, 1.0, -1.0), (-1.0, 1.0, 1.0), (1.0, -1.0, -1.0), (1.0, -1.0, 1.0), (1.0, 1.0, -1.0), (1.0, 1.0, 1.0)], [], [(0, 1, 3, 2), (2, 3, 7, 6), (6, 7, 5, 4), (4, 5, 1, 0), (2, 6, 4, 0), (7, 3, 1, 5)])
_uv = me_cube_041.uv_layers.new(name='UVMap')
_uv.uv.foreach_set('vector', [0.375, 0.0, 0.625, 0.0, 0.625, 0.25, 0.375, 0.25, 0.375, 0.25, 0.625, 0.25, 0.625, 0.5, 0.375, 0.5, 0.375, 0.5, 0.625, 0.5, 0.625, 0.75, 0.375, 0.75, 0.375, 0.75, 0.625, 0.75, 0.625, 1.0, 0.375, 1.0, 0.125, 0.5, 0.375, 0.5, 0.375, 0.75, 0.125, 0.75, 0.625, 0.5, 0.875, 0.5, 0.875, 0.75, 0.625, 0.75])
_ca = me_cube_041.color_attributes.new('Col', 'BYTE_COLOR', 'CORNER')
_ca.data.foreach_set('color', [0.7991, 0.3813, 0.1221, 1.0, 0.7991, 0.3813, 0.1221, 1.0, 0.807, 0.3916, 0.1329, 1.0, 0.7991, 0.3813, 0.1221, 1.0, 0.7991, 0.3813, 0.1221, 1.0, 0.807, 0.3916, 0.1329, 1.0, 0.7991, 0.3864, 0.1274, 1.0, 0.7991, 0.3864, 0.1274, 1.0, 0.7991, 0.3864, 0.1274, 1.0, 0.7991, 0.3864, 0.1274, 1.0, 0.807, 0.3916, 0.1413, 1.0, 0.7991, 0.3864, 0.1274, 1.0, 0.7991, 0.3864, 0.1274, 1.0, 0.807, 0.3916, 0.1413, 1.0, 0.7991, 0.3813, 0.1221, 1.0, 0.7991, 0.3813, 0.1221, 1.0, 0.7991, 0.3813, 0.1221, 1.0, 0.7991, 0.3864, 0.1274, 1.0, 0.7991, 0.3864, 0.1274, 1.0, 0.7991, 0.3813, 0.1221, 1.0, 0.7991, 0.3864, 0.1274, 1.0, 0.807, 0.3916, 0.1329, 1.0, 0.7991, 0.3813, 0.1221, 1.0, 0.807, 0.3916, 0.1413, 1.0])
me_cube_041.materials.append(mat_material_020)
me_cube_041.use_remesh_fix_poles = True
me_cube_041.use_remesh_preserve_attributes = False
me_cube_041.update()
me_cube_042 = bpy.data.meshes.new('Cube.042')
me_cube_042.from_pydata([(-1.0, -1.0, -1.0), (-1.0, -1.0, 1.0), (-1.0, 1.0, -1.0), (-1.0, 1.0, 1.0), (1.0, -1.0, -1.0), (1.0, -1.0, 1.0), (1.0, 1.0, -1.0), (1.0, 1.0, 1.0)], [], [(0, 1, 3, 2), (2, 3, 7, 6), (6, 7, 5, 4), (4, 5, 1, 0), (2, 6, 4, 0), (7, 3, 1, 5)])
_uv = me_cube_042.uv_layers.new(name='UVMap')
_uv.uv.foreach_set('vector', [0.375, 0.0, 0.625, 0.0, 0.625, 0.25, 0.375, 0.25, 0.375, 0.25, 0.625, 0.25, 0.625, 0.5, 0.375, 0.5, 0.375, 0.5, 0.625, 0.5, 0.625, 0.75, 0.375, 0.75, 0.375, 0.75, 0.625, 0.75, 0.625, 1.0, 0.375, 1.0, 0.125, 0.5, 0.375, 0.5, 0.375, 0.75, 0.125, 0.75, 0.625, 0.5, 0.875, 0.5, 0.875, 0.75, 0.625, 0.75])
_ca = me_cube_042.color_attributes.new('Col', 'BYTE_COLOR', 'CORNER')
_ca.data.foreach_set('color', [0.7991, 0.3813, 0.1221, 1.0, 0.7991, 0.3813, 0.1221, 1.0, 0.807, 0.3916, 0.1329, 1.0, 0.7991, 0.3813, 0.1221, 1.0, 0.7991, 0.3813, 0.1221, 1.0, 0.807, 0.3916, 0.1329, 1.0, 0.7991, 0.3864, 0.1274, 1.0, 0.7991, 0.3864, 0.1274, 1.0, 0.7991, 0.3864, 0.1274, 1.0, 0.7991, 0.3864, 0.1274, 1.0, 0.807, 0.3916, 0.1413, 1.0, 0.7991, 0.3864, 0.1274, 1.0, 0.7991, 0.3864, 0.1274, 1.0, 0.807, 0.3916, 0.1413, 1.0, 0.7991, 0.3813, 0.1221, 1.0, 0.7991, 0.3813, 0.1221, 1.0, 0.7991, 0.3813, 0.1221, 1.0, 0.7991, 0.3864, 0.1274, 1.0, 0.7991, 0.3864, 0.1274, 1.0, 0.7991, 0.3813, 0.1221, 1.0, 0.7991, 0.3864, 0.1274, 1.0, 0.807, 0.3916, 0.1329, 1.0, 0.7991, 0.3813, 0.1221, 1.0, 0.807, 0.3916, 0.1413, 1.0])
me_cube_042.materials.append(mat_material_021)
me_cube_042.use_remesh_fix_poles = True
me_cube_042.use_remesh_preserve_attributes = False
me_cube_042.update()
me_cube_043 = bpy.data.meshes.new('Cube.043')
me_cube_043.from_pydata([(-1.0, -1.0, -1.0), (-1.0, -1.0, 1.0), (-1.0, 1.0, -1.0), (-1.0, 1.0, 1.0), (1.0, -1.0, -1.0), (1.0, -1.0, 1.0), (1.0, 1.0, -1.0), (1.0, 1.0, 1.0)], [], [(0, 1, 3, 2), (2, 3, 7, 6), (6, 7, 5, 4), (4, 5, 1, 0), (2, 6, 4, 0), (7, 3, 1, 5)])
_uv = me_cube_043.uv_layers.new(name='UVMap')
_uv.uv.foreach_set('vector', [0.375, 0.0, 0.625, 0.0, 0.625, 0.25, 0.375, 0.25, 0.375, 0.25, 0.625, 0.25, 0.625, 0.5, 0.375, 0.5, 0.375, 0.5, 0.625, 0.5, 0.625, 0.75, 0.375, 0.75, 0.375, 0.75, 0.625, 0.75, 0.625, 1.0, 0.375, 1.0, 0.125, 0.5, 0.375, 0.5, 0.375, 0.75, 0.125, 0.75, 0.625, 0.5, 0.875, 0.5, 0.875, 0.75, 0.625, 0.75])
_ca = me_cube_043.color_attributes.new('Col', 'BYTE_COLOR', 'CORNER')
_ca.data.foreach_set('color', [0.7991, 0.3813, 0.1221, 1.0, 0.7991, 0.3813, 0.1221, 1.0, 0.807, 0.3916, 0.1329, 1.0, 0.7991, 0.3813, 0.1221, 1.0, 0.7991, 0.3813, 0.1221, 1.0, 0.807, 0.3916, 0.1329, 1.0, 0.7991, 0.3864, 0.1274, 1.0, 0.7991, 0.3864, 0.1274, 1.0, 0.7991, 0.3864, 0.1274, 1.0, 0.7991, 0.3864, 0.1274, 1.0, 0.807, 0.3916, 0.1413, 1.0, 0.7991, 0.3864, 0.1274, 1.0, 0.7991, 0.3864, 0.1274, 1.0, 0.807, 0.3916, 0.1413, 1.0, 0.7991, 0.3813, 0.1221, 1.0, 0.7991, 0.3813, 0.1221, 1.0, 0.7991, 0.3813, 0.1221, 1.0, 0.7991, 0.3864, 0.1274, 1.0, 0.7991, 0.3864, 0.1274, 1.0, 0.7991, 0.3813, 0.1221, 1.0, 0.7991, 0.3864, 0.1274, 1.0, 0.807, 0.3916, 0.1329, 1.0, 0.7991, 0.3813, 0.1221, 1.0, 0.807, 0.3916, 0.1413, 1.0])
me_cube_043.materials.append(mat_material_022)
me_cube_043.use_remesh_fix_poles = True
me_cube_043.use_remesh_preserve_attributes = False
me_cube_043.update()
me_cube_044 = bpy.data.meshes.new('Cube.044')
me_cube_044.from_pydata([(-1.0, -1.0, -1.0), (-1.0, -1.0, 1.0), (-1.0, 1.0, -1.0), (-1.0, 1.0, 1.0), (1.0, -1.0, -1.0), (1.0, -1.0, 1.0), (1.0, 1.0, -1.0), (1.0, 1.0, 1.0)], [], [(0, 1, 3, 2), (2, 3, 7, 6), (6, 7, 5, 4), (4, 5, 1, 0), (2, 6, 4, 0), (7, 3, 1, 5)])
_uv = me_cube_044.uv_layers.new(name='UVMap')
_uv.uv.foreach_set('vector', [0.375, 0.0, 0.625, 0.0, 0.625, 0.25, 0.375, 0.25, 0.375, 0.25, 0.625, 0.25, 0.625, 0.5, 0.375, 0.5, 0.375, 0.5, 0.625, 0.5, 0.625, 0.75, 0.375, 0.75, 0.375, 0.75, 0.625, 0.75, 0.625, 1.0, 0.375, 1.0, 0.125, 0.5, 0.375, 0.5, 0.375, 0.75, 0.125, 0.75, 0.625, 0.5, 0.875, 0.5, 0.875, 0.75, 0.625, 0.75])
_ca = me_cube_044.color_attributes.new('Col', 'BYTE_COLOR', 'CORNER')
_ca.data.foreach_set('color', [0.7991, 0.3813, 0.1221, 1.0, 0.7991, 0.3813, 0.1221, 1.0, 0.807, 0.3916, 0.1329, 1.0, 0.7991, 0.3813, 0.1221, 1.0, 0.7991, 0.3813, 0.1221, 1.0, 0.807, 0.3916, 0.1329, 1.0, 0.7991, 0.3864, 0.1274, 1.0, 0.7991, 0.3864, 0.1274, 1.0, 0.7991, 0.3864, 0.1274, 1.0, 0.7991, 0.3864, 0.1274, 1.0, 0.807, 0.3916, 0.1413, 1.0, 0.7991, 0.3864, 0.1274, 1.0, 0.7991, 0.3864, 0.1274, 1.0, 0.807, 0.3916, 0.1413, 1.0, 0.7991, 0.3813, 0.1221, 1.0, 0.7991, 0.3813, 0.1221, 1.0, 0.7991, 0.3813, 0.1221, 1.0, 0.7991, 0.3864, 0.1274, 1.0, 0.7991, 0.3864, 0.1274, 1.0, 0.7991, 0.3813, 0.1221, 1.0, 0.7991, 0.3864, 0.1274, 1.0, 0.807, 0.3916, 0.1329, 1.0, 0.7991, 0.3813, 0.1221, 1.0, 0.807, 0.3916, 0.1413, 1.0])
me_cube_044.materials.append(mat_material_023)
me_cube_044.use_remesh_fix_poles = True
me_cube_044.use_remesh_preserve_attributes = False
me_cube_044.update()
me_cube_045 = bpy.data.meshes.new('Cube.045')
me_cube_045.from_pydata([(-1.0, -1.0, -1.0), (-1.0, -1.0, 1.0), (-1.0, 1.0, -1.0), (-1.0, 1.0, 1.0), (1.0, -1.0, -1.0), (1.0, -1.0, 1.0), (1.0, 1.0, -1.0), (1.0, 1.0, 1.0)], [], [(0, 1, 3, 2), (2, 3, 7, 6), (6, 7, 5, 4), (4, 5, 1, 0), (2, 6, 4, 0), (7, 3, 1, 5)])
_uv = me_cube_045.uv_layers.new(name='UVMap')
_uv.uv.foreach_set('vector', [0.375, 0.0, 0.625, 0.0, 0.625, 0.25, 0.375, 0.25, 0.375, 0.25, 0.625, 0.25, 0.625, 0.5, 0.375, 0.5, 0.375, 0.5, 0.625, 0.5, 0.625, 0.75, 0.375, 0.75, 0.375, 0.75, 0.625, 0.75, 0.625, 1.0, 0.375, 1.0, 0.125, 0.5, 0.375, 0.5, 0.375, 0.75, 0.125, 0.75, 0.625, 0.5, 0.875, 0.5, 0.875, 0.75, 0.625, 0.75])
_ca = me_cube_045.color_attributes.new('Col', 'BYTE_COLOR', 'CORNER')
_ca.data.foreach_set('color', [0.7991, 0.3813, 0.1221, 1.0, 0.7991, 0.3813, 0.1221, 1.0, 0.807, 0.3916, 0.1329, 1.0, 0.7991, 0.3813, 0.1221, 1.0, 0.7991, 0.3813, 0.1221, 1.0, 0.807, 0.3916, 0.1329, 1.0, 0.7991, 0.3864, 0.1274, 1.0, 0.7991, 0.3864, 0.1274, 1.0, 0.7991, 0.3864, 0.1274, 1.0, 0.7991, 0.3864, 0.1274, 1.0, 0.807, 0.3916, 0.1413, 1.0, 0.7991, 0.3864, 0.1274, 1.0, 0.7991, 0.3864, 0.1274, 1.0, 0.807, 0.3916, 0.1413, 1.0, 0.7991, 0.3813, 0.1221, 1.0, 0.7991, 0.3813, 0.1221, 1.0, 0.7991, 0.3813, 0.1221, 1.0, 0.7991, 0.3864, 0.1274, 1.0, 0.7991, 0.3864, 0.1274, 1.0, 0.7991, 0.3813, 0.1221, 1.0, 0.7991, 0.3864, 0.1274, 1.0, 0.807, 0.3916, 0.1329, 1.0, 0.7991, 0.3813, 0.1221, 1.0, 0.807, 0.3916, 0.1413, 1.0])
me_cube_045.materials.append(mat_material_024)
me_cube_045.use_remesh_fix_poles = True
me_cube_045.use_remesh_preserve_attributes = False
me_cube_045.update()
me_cube_046 = bpy.data.meshes.new('Cube.046')
me_cube_046.from_pydata([(-1.0, -1.0, -1.0), (-1.0, -1.0, 1.0), (-1.0, 1.0, -1.0), (-1.0, 1.0, 1.0), (1.0, -1.0, -1.0), (1.0, -1.0, 1.0), (1.0, 1.0, -1.0), (1.0, 1.0, 1.0)], [], [(0, 1, 3, 2), (2, 3, 7, 6), (6, 7, 5, 4), (4, 5, 1, 0), (2, 6, 4, 0), (7, 3, 1, 5)])
_uv = me_cube_046.uv_layers.new(name='UVMap')
_uv.uv.foreach_set('vector', [0.375, 0.0, 0.625, 0.0, 0.625, 0.25, 0.375, 0.25, 0.375, 0.25, 0.625, 0.25, 0.625, 0.5, 0.375, 0.5, 0.375, 0.5, 0.625, 0.5, 0.625, 0.75, 0.375, 0.75, 0.375, 0.75, 0.625, 0.75, 0.625, 1.0, 0.375, 1.0, 0.125, 0.5, 0.375, 0.5, 0.375, 0.75, 0.125, 0.75, 0.625, 0.5, 0.875, 0.5, 0.875, 0.75, 0.625, 0.75])
_ca = me_cube_046.color_attributes.new('Col', 'BYTE_COLOR', 'CORNER')
_ca.data.foreach_set('color', [0.7991, 0.3813, 0.1221, 1.0, 0.7991, 0.3813, 0.1221, 1.0, 0.807, 0.3916, 0.1329, 1.0, 0.7991, 0.3813, 0.1221, 1.0, 0.7991, 0.3813, 0.1221, 1.0, 0.807, 0.3916, 0.1329, 1.0, 0.7991, 0.3864, 0.1274, 1.0, 0.7991, 0.3864, 0.1274, 1.0, 0.7991, 0.3864, 0.1274, 1.0, 0.7991, 0.3864, 0.1274, 1.0, 0.807, 0.3916, 0.1413, 1.0, 0.7991, 0.3864, 0.1274, 1.0, 0.7991, 0.3864, 0.1274, 1.0, 0.807, 0.3916, 0.1413, 1.0, 0.7991, 0.3813, 0.1221, 1.0, 0.7991, 0.3813, 0.1221, 1.0, 0.7991, 0.3813, 0.1221, 1.0, 0.7991, 0.3864, 0.1274, 1.0, 0.7991, 0.3864, 0.1274, 1.0, 0.7991, 0.3813, 0.1221, 1.0, 0.7991, 0.3864, 0.1274, 1.0, 0.807, 0.3916, 0.1329, 1.0, 0.7991, 0.3813, 0.1221, 1.0, 0.807, 0.3916, 0.1413, 1.0])
me_cube_046.materials.append(mat_material_025)
me_cube_046.use_remesh_fix_poles = True
me_cube_046.use_remesh_preserve_attributes = False
me_cube_046.update()
me_cube_002 = bpy.data.meshes.new('Cube.002')
me_cube_002.from_pydata([(-1.0, -1.0, -1.0), (-1.0, -1.0, 1.0), (-1.0, 1.0, -1.0), (-1.0, 1.0, 1.0), (1.0, -1.0, -1.0), (1.0, -1.0, 1.0), (1.0, 1.0, -1.0), (1.0, 1.0, 1.0)], [], [(0, 1, 3, 2), (2, 3, 7, 6), (6, 7, 5, 4), (4, 5, 1, 0), (2, 6, 4, 0), (7, 3, 1, 5)])
_uv = me_cube_002.uv_layers.new(name='UVMap')
_uv.uv.foreach_set('vector', [0.375, 0.0, 0.625, 0.0, 0.625, 0.25, 0.375, 0.25, 0.375, 0.25, 0.625, 0.25, 0.625, 0.5, 0.375, 0.5, 0.375, 0.5, 0.625, 0.5, 0.625, 0.75, 0.375, 0.75, 0.375, 0.75, 0.625, 0.75, 0.625, 1.0, 0.375, 1.0, 0.125, 0.5, 0.375, 0.5, 0.375, 0.75, 0.125, 0.75, 0.625, 0.5, 0.875, 0.5, 0.875, 0.75, 0.625, 0.75])
_ca = me_cube_002.color_attributes.new('Col', 'BYTE_COLOR', 'CORNER')
_ca.data.foreach_set('color', [0.04231, 0.1746, 0.7991, 1.0, 0.04231, 0.1746, 0.7991, 1.0, 0.04231, 0.1746, 0.7991, 1.0, 0.04231, 0.1746, 0.7991, 1.0, 0.04231, 0.1746, 0.7991, 1.0, 0.04231, 0.1746, 0.7991, 1.0, 0.04231, 0.1746, 0.7991, 1.0, 0.04231, 0.1746, 0.7991, 1.0, 0.04231, 0.1746, 0.7991, 1.0, 0.04231, 0.1746, 0.7991, 1.0, 0.04374, 0.1746, 0.7991, 1.0, 0.04231, 0.1746, 0.7991, 1.0, 0.04231, 0.1746, 0.7991, 1.0, 0.04374, 0.1746, 0.7991, 1.0, 0.04231, 0.1746, 0.7991, 1.0, 0.04231, 0.1746, 0.7991, 1.0, 0.04231, 0.1746, 0.7991, 1.0, 0.04231, 0.1746, 0.7991, 1.0, 0.04231, 0.1746, 0.7991, 1.0, 0.04231, 0.1746, 0.7991, 1.0, 0.04231, 0.1746, 0.7991, 1.0, 0.04231, 0.1746, 0.7991, 1.0, 0.04231, 0.1746, 0.7991, 1.0, 0.04374, 0.1746, 0.7991, 1.0])
me_cube_002.use_remesh_fix_poles = True
me_cube_002.use_remesh_preserve_attributes = False
me_cube_002.update()
me_cube_003 = bpy.data.meshes.new('Cube.003')
me_cube_003.from_pydata([(-1.0, -1.0, -1.0), (-1.0, -1.0, 1.0), (-1.0, 1.0, -1.0), (-1.0, 1.0, 1.0), (1.0, -1.0, -1.0), (1.0, -1.0, 1.0), (1.0, 1.0, -1.0), (1.0, 1.0, 1.0)], [], [(0, 1, 3, 2), (2, 3, 7, 6), (6, 7, 5, 4), (4, 5, 1, 0), (2, 6, 4, 0), (7, 3, 1, 5)])
_uv = me_cube_003.uv_layers.new(name='UVMap')
_uv.uv.foreach_set('vector', [0.375, 0.0, 0.625, 0.0, 0.625, 0.25, 0.375, 0.25, 0.375, 0.25, 0.625, 0.25, 0.625, 0.5, 0.375, 0.5, 0.375, 0.5, 0.625, 0.5, 0.625, 0.75, 0.375, 0.75, 0.375, 0.75, 0.625, 0.75, 0.625, 1.0, 0.375, 1.0, 0.125, 0.5, 0.375, 0.5, 0.375, 0.75, 0.125, 0.75, 0.625, 0.5, 0.875, 0.5, 0.875, 0.75, 0.625, 0.75])
_ca = me_cube_003.color_attributes.new('Col', 'BYTE_COLOR', 'CORNER')
_ca.data.foreach_set('color', [0.04231, 0.1746, 0.7991, 1.0, 0.04231, 0.1746, 0.7991, 1.0, 0.04231, 0.1746, 0.7991, 1.0, 0.04231, 0.1746, 0.7991, 1.0, 0.04231, 0.1746, 0.7991, 1.0, 0.04231, 0.1746, 0.7991, 1.0, 0.04231, 0.1746, 0.7991, 1.0, 0.04231, 0.1746, 0.7991, 1.0, 0.04231, 0.1746, 0.7991, 1.0, 0.04231, 0.1746, 0.7991, 1.0, 0.04374, 0.1746, 0.7991, 1.0, 0.04231, 0.1746, 0.7991, 1.0, 0.04231, 0.1746, 0.7991, 1.0, 0.04374, 0.1746, 0.7991, 1.0, 0.04231, 0.1746, 0.7991, 1.0, 0.04231, 0.1746, 0.7991, 1.0, 0.04231, 0.1746, 0.7991, 1.0, 0.04231, 0.1746, 0.7991, 1.0, 0.04231, 0.1746, 0.7991, 1.0, 0.04231, 0.1746, 0.7991, 1.0, 0.04231, 0.1746, 0.7991, 1.0, 0.04231, 0.1746, 0.7991, 1.0, 0.04231, 0.1746, 0.7991, 1.0, 0.04374, 0.1746, 0.7991, 1.0])
me_cube_003.use_remesh_fix_poles = True
me_cube_003.use_remesh_preserve_attributes = False
me_cube_003.update()
me_cube_005 = bpy.data.meshes.new('Cube.005')
me_cube_005.from_pydata([(-1.0, -1.0, -1.0), (-1.0, -1.0, 1.0), (-1.0, 1.0, -1.0), (-1.0, 1.0, 1.0), (1.0, -1.0, -1.0), (1.0, -1.0, 1.0), (1.0, 1.0, -1.0), (1.0, 1.0, 1.0)], [], [(0, 1, 3, 2), (2, 3, 7, 6), (6, 7, 5, 4), (4, 5, 1, 0), (2, 6, 4, 0), (7, 3, 1, 5)])
_uv = me_cube_005.uv_layers.new(name='UVMap')
_uv.uv.foreach_set('vector', [0.375, 0.0, 0.625, 0.0, 0.625, 0.25, 0.375, 0.25, 0.375, 0.25, 0.625, 0.25, 0.625, 0.5, 0.375, 0.5, 0.375, 0.5, 0.625, 0.5, 0.625, 0.75, 0.375, 0.75, 0.375, 0.75, 0.625, 0.75, 0.625, 1.0, 0.375, 1.0, 0.125, 0.5, 0.375, 0.5, 0.375, 0.75, 0.125, 0.75, 0.625, 0.5, 0.875, 0.5, 0.875, 0.75, 0.625, 0.75])
_ca = me_cube_005.color_attributes.new('Col', 'BYTE_COLOR', 'CORNER')
_ca.data.foreach_set('color', [0.04231, 0.1746, 0.7991, 1.0, 0.04231, 0.1746, 0.7991, 1.0, 0.04231, 0.1746, 0.7991, 1.0, 0.04231, 0.1746, 0.7991, 1.0, 0.04231, 0.1746, 0.7991, 1.0, 0.04231, 0.1746, 0.7991, 1.0, 0.04231, 0.1746, 0.7991, 1.0, 0.04231, 0.1746, 0.7991, 1.0, 0.04231, 0.1746, 0.7991, 1.0, 0.04231, 0.1746, 0.7991, 1.0, 0.04374, 0.1746, 0.7991, 1.0, 0.04231, 0.1746, 0.7991, 1.0, 0.04231, 0.1746, 0.7991, 1.0, 0.04374, 0.1746, 0.7991, 1.0, 0.04231, 0.1746, 0.7991, 1.0, 0.04231, 0.1746, 0.7991, 1.0, 0.04231, 0.1746, 0.7991, 1.0, 0.04231, 0.1746, 0.7991, 1.0, 0.04231, 0.1746, 0.7991, 1.0, 0.04231, 0.1746, 0.7991, 1.0, 0.04231, 0.1746, 0.7991, 1.0, 0.04231, 0.1746, 0.7991, 1.0, 0.04231, 0.1746, 0.7991, 1.0, 0.04374, 0.1746, 0.7991, 1.0])
me_cube_005.use_remesh_fix_poles = True
me_cube_005.use_remesh_preserve_attributes = False
me_cube_005.update()
me_cube_008 = bpy.data.meshes.new('Cube.008')
me_cube_008.from_pydata([(-1.0, -1.0, -1.0), (-1.0, -1.0, 1.0), (-1.0, 1.0, -1.0), (-1.0, 1.0, 1.0), (1.0, -1.0, -1.0), (1.0, -1.0, 1.0), (1.0, 1.0, -1.0), (1.0, 1.0, 1.0)], [], [(0, 1, 3, 2), (2, 3, 7, 6), (6, 7, 5, 4), (4, 5, 1, 0), (2, 6, 4, 0), (7, 3, 1, 5)])
_uv = me_cube_008.uv_layers.new(name='UVMap')
_uv.uv.foreach_set('vector', [0.375, 0.0, 0.625, 0.0, 0.625, 0.25, 0.375, 0.25, 0.375, 0.25, 0.625, 0.25, 0.625, 0.5, 0.375, 0.5, 0.375, 0.5, 0.625, 0.5, 0.625, 0.75, 0.375, 0.75, 0.375, 0.75, 0.625, 0.75, 0.625, 1.0, 0.375, 1.0, 0.125, 0.5, 0.375, 0.5, 0.375, 0.75, 0.125, 0.75, 0.625, 0.5, 0.875, 0.5, 0.875, 0.75, 0.625, 0.75])
_ca = me_cube_008.color_attributes.new('Col', 'BYTE_COLOR', 'CORNER')
_ca.data.foreach_set('color', [0.04231, 0.1746, 0.7991, 1.0, 0.04231, 0.1746, 0.7991, 1.0, 0.04231, 0.1746, 0.7991, 1.0, 0.04231, 0.1746, 0.7991, 1.0, 0.04231, 0.1746, 0.7991, 1.0, 0.04231, 0.1746, 0.7991, 1.0, 0.04231, 0.1746, 0.7991, 1.0, 0.04231, 0.1746, 0.7991, 1.0, 0.04231, 0.1746, 0.7991, 1.0, 0.04231, 0.1746, 0.7991, 1.0, 0.04374, 0.1746, 0.7991, 1.0, 0.04231, 0.1746, 0.7991, 1.0, 0.04231, 0.1746, 0.7991, 1.0, 0.04374, 0.1746, 0.7991, 1.0, 0.04231, 0.1746, 0.7991, 1.0, 0.04231, 0.1746, 0.7991, 1.0, 0.04231, 0.1746, 0.7991, 1.0, 0.04231, 0.1746, 0.7991, 1.0, 0.04231, 0.1746, 0.7991, 1.0, 0.04231, 0.1746, 0.7991, 1.0, 0.04231, 0.1746, 0.7991, 1.0, 0.04231, 0.1746, 0.7991, 1.0, 0.04231, 0.1746, 0.7991, 1.0, 0.04374, 0.1746, 0.7991, 1.0])
me_cube_008.use_remesh_fix_poles = True
me_cube_008.use_remesh_preserve_attributes = False
me_cube_008.update()
me_cube_009 = bpy.data.meshes.new('Cube.009')
me_cube_009.from_pydata([(-1.0, -1.0, -1.0), (-1.0, -1.0, 1.0), (-1.0, 1.0, -1.0), (-1.0, 1.0, 1.0), (1.0, -1.0, -1.0), (1.0, -1.0, 1.0), (1.0, 1.0, -1.0), (1.0, 1.0, 1.0)], [], [(0, 1, 3, 2), (2, 3, 7, 6), (6, 7, 5, 4), (4, 5, 1, 0), (2, 6, 4, 0), (7, 3, 1, 5)])
_uv = me_cube_009.uv_layers.new(name='UVMap')
_uv.uv.foreach_set('vector', [0.375, 0.0, 0.625, 0.0, 0.625, 0.25, 0.375, 0.25, 0.375, 0.25, 0.625, 0.25, 0.625, 0.5, 0.375, 0.5, 0.375, 0.5, 0.625, 0.5, 0.625, 0.75, 0.375, 0.75, 0.375, 0.75, 0.625, 0.75, 0.625, 1.0, 0.375, 1.0, 0.125, 0.5, 0.375, 0.5, 0.375, 0.75, 0.125, 0.75, 0.625, 0.5, 0.875, 0.5, 0.875, 0.75, 0.625, 0.75])
_ca = me_cube_009.color_attributes.new('Col', 'BYTE_COLOR', 'CORNER')
_ca.data.foreach_set('color', [0.04231, 0.1746, 0.7991, 1.0, 0.04231, 0.1746, 0.7991, 1.0, 0.04231, 0.1746, 0.7991, 1.0, 0.04231, 0.1746, 0.7991, 1.0, 0.04231, 0.1746, 0.7991, 1.0, 0.04231, 0.1746, 0.7991, 1.0, 0.04231, 0.1746, 0.7991, 1.0, 0.04231, 0.1746, 0.7991, 1.0, 0.04231, 0.1746, 0.7991, 1.0, 0.04231, 0.1746, 0.7991, 1.0, 0.04374, 0.1746, 0.7991, 1.0, 0.04231, 0.1746, 0.7991, 1.0, 0.04231, 0.1746, 0.7991, 1.0, 0.04374, 0.1746, 0.7991, 1.0, 0.04231, 0.1746, 0.7991, 1.0, 0.04231, 0.1746, 0.7991, 1.0, 0.04231, 0.1746, 0.7991, 1.0, 0.04231, 0.1746, 0.7991, 1.0, 0.04231, 0.1746, 0.7991, 1.0, 0.04231, 0.1746, 0.7991, 1.0, 0.04231, 0.1746, 0.7991, 1.0, 0.04231, 0.1746, 0.7991, 1.0, 0.04231, 0.1746, 0.7991, 1.0, 0.04374, 0.1746, 0.7991, 1.0])
me_cube_009.use_remesh_fix_poles = True
me_cube_009.use_remesh_preserve_attributes = False
me_cube_009.update()
me_cube_010 = bpy.data.meshes.new('Cube.010')
me_cube_010.from_pydata([(-1.0, -1.0, -1.0), (-1.0, -1.0, 1.0), (-1.0, 1.0, -1.0), (-1.0, 1.0, 1.0), (1.0, -1.0, -1.0), (1.0, -1.0, 1.0), (1.0, 1.0, -1.0), (1.0, 1.0, 1.0)], [], [(0, 1, 3, 2), (2, 3, 7, 6), (6, 7, 5, 4), (4, 5, 1, 0), (2, 6, 4, 0), (7, 3, 1, 5)])
_uv = me_cube_010.uv_layers.new(name='UVMap')
_uv.uv.foreach_set('vector', [0.375, 0.0, 0.625, 0.0, 0.625, 0.25, 0.375, 0.25, 0.375, 0.25, 0.625, 0.25, 0.625, 0.5, 0.375, 0.5, 0.375, 0.5, 0.625, 0.5, 0.625, 0.75, 0.375, 0.75, 0.375, 0.75, 0.625, 0.75, 0.625, 1.0, 0.375, 1.0, 0.125, 0.5, 0.375, 0.5, 0.375, 0.75, 0.125, 0.75, 0.625, 0.5, 0.875, 0.5, 0.875, 0.75, 0.625, 0.75])
_ca = me_cube_010.color_attributes.new('Col', 'BYTE_COLOR', 'CORNER')
_ca.data.foreach_set('color', [0.04231, 0.1746, 0.7991, 1.0, 0.04231, 0.1746, 0.7991, 1.0, 0.04231, 0.1746, 0.7991, 1.0, 0.04231, 0.1746, 0.7991, 1.0, 0.04231, 0.1746, 0.7991, 1.0, 0.04231, 0.1746, 0.7991, 1.0, 0.04231, 0.1746, 0.7991, 1.0, 0.04231, 0.1746, 0.7991, 1.0, 0.04231, 0.1746, 0.7991, 1.0, 0.04231, 0.1746, 0.7991, 1.0, 0.04374, 0.1746, 0.7991, 1.0, 0.04231, 0.1746, 0.7991, 1.0, 0.04231, 0.1746, 0.7991, 1.0, 0.04374, 0.1746, 0.7991, 1.0, 0.04231, 0.1746, 0.7991, 1.0, 0.04231, 0.1746, 0.7991, 1.0, 0.04231, 0.1746, 0.7991, 1.0, 0.04231, 0.1746, 0.7991, 1.0, 0.04231, 0.1746, 0.7991, 1.0, 0.04231, 0.1746, 0.7991, 1.0, 0.04231, 0.1746, 0.7991, 1.0, 0.04231, 0.1746, 0.7991, 1.0, 0.04231, 0.1746, 0.7991, 1.0, 0.04374, 0.1746, 0.7991, 1.0])
me_cube_010.use_remesh_fix_poles = True
me_cube_010.use_remesh_preserve_attributes = False
me_cube_010.update()

# ---- objects
ob_camera = bpy.data.objects.new('Camera', cam_camera)
ob_icosphere = bpy.data.objects.new('Icosphere', me_icosphere)
ob_platform_004 = bpy.data.objects.new('Platform.004', me_cube_004)
ob_player = bpy.data.objects.new('Player', None)
ob_cameraanchor = bpy.data.objects.new('CameraAnchor', None)
ob_platform_006 = bpy.data.objects.new('Platform.006', me_cube_006)
ob_platform_007 = bpy.data.objects.new('Platform.007', me_cube_007)
ob_platform_011 = bpy.data.objects.new('Platform.011', me_cube_011)
ob_platform_012 = bpy.data.objects.new('Platform.012', me_cube_012)
ob_platform_013 = bpy.data.objects.new('Platform.013', me_cube_013)
ob_platform_014 = bpy.data.objects.new('Platform.014', me_cube_014)
ob_platform_015 = bpy.data.objects.new('Platform.015', me_cube_015)
ob_platform_016 = bpy.data.objects.new('Platform.016', me_cube_016)
ob_platform_005 = bpy.data.objects.new('Platform.005', me_cube_029)
ob_drunkperson = bpy.data.objects.new('DrunkPerson', me_cube_001)
ob_platform_001 = bpy.data.objects.new('Platform.001', me_cube_032)
ob_platform_002 = bpy.data.objects.new('Platform.002', me_cube_033)
ob_platform_003 = bpy.data.objects.new('Platform.003', me_cube_034)
ob_platform_008 = bpy.data.objects.new('Platform.008', me_cube_035)
ob_platform_009 = bpy.data.objects.new('Platform.009', me_cube_036)
ob_platform_010 = bpy.data.objects.new('Platform.010', me_cube_037)
ob_platform_017 = bpy.data.objects.new('Platform.017', me_cube_038)
ob_platform_018 = bpy.data.objects.new('Platform.018', me_cube_039)
ob_platform_019 = bpy.data.objects.new('Platform.019', me_cube_040)
ob_platform_020 = bpy.data.objects.new('Platform.020', me_cube_041)
ob_platform_021 = bpy.data.objects.new('Platform.021', me_cube_042)
ob_platform_022 = bpy.data.objects.new('Platform.022', me_cube_043)
ob_platform_023 = bpy.data.objects.new('Platform.023', me_cube_044)
ob_platform_024 = bpy.data.objects.new('Platform.024', me_cube_045)
ob_platform_025 = bpy.data.objects.new('Platform.025', me_cube_046)
ob_drunkperson_001 = bpy.data.objects.new('DrunkPerson.001', me_cube_002)
ob_drunkperson_002 = bpy.data.objects.new('DrunkPerson.002', me_cube_003)
ob_drunkperson_003 = bpy.data.objects.new('DrunkPerson.003', me_cube_005)
ob_drunkperson_004 = bpy.data.objects.new('DrunkPerson.004', me_cube_008)
ob_drunkperson_005 = bpy.data.objects.new('DrunkPerson.005', me_cube_009)
ob_drunkperson_006 = bpy.data.objects.new('DrunkPerson.006', me_cube_010)

# ---- transforms, parenting, visibility, modifiers, constraints
ob_camera.parent = ob_cameraanchor
ob_camera.location = (-51.71, 0.0, 0.0)
ob_camera.rotation_euler = (1.571, 0.0, -1.571)
ob_icosphere.parent = ob_player
ob_icosphere.location = (0.0, 0.0, 0.0)
ob_icosphere.delta_rotation_euler = (0.0, 0.0, 3.142)
ob_platform_004.location = (-1.323e-23, 0.05801, -9.964)
ob_player.location = (0.0, 0.0, 0.0)
ob_cameraanchor.parent = ob_player
ob_cameraanchor.location = (0.0, 0.0, 0.0)
ob_platform_006.location = (0.0, 3.4, -13.22)
ob_platform_007.location = (0.0, 0.0, 2.0)
ob_platform_011.location = (0.0, -15.0, -12.24)
ob_platform_012.location = (0.0, -27.58, -6.486)
ob_platform_013.location = (0.0, -29.67, -4.235)
ob_platform_014.location = (0.0, -36.42, 2.228)
ob_platform_015.location = (0.0, -31.94, -2.113)
ob_platform_016.location = (-5.294e-23, -34.16, 0.123)
ob_platform_005.location = (0.0, -3.221, -13.22)
ob_drunkperson.location = (0.0, -3.333, -7.689)
ob_drunkperson.scale = (0.66, 0.66, 0.66)
ob_platform_001.location = (0.0, 20.0, -12.24)
ob_platform_002.location = (0.0, 18.0, -12.24)
ob_platform_003.location = (0.0, 16.0, -12.24)
ob_platform_008.location = (0.0, -9.0, -12.24)
ob_platform_009.location = (0.0, -11.0, -12.24)
ob_platform_010.location = (0.0, -13.0, -12.24)
ob_platform_017.location = (0.0, 22.0, -12.24)
ob_platform_018.location = (0.0, 10.0, -7.243)
ob_platform_019.location = (0.0, 12.0, -7.243)
ob_platform_020.location = (0.0, 8.0, -7.243)
ob_platform_021.location = (0.0, -17.0, -12.24)
ob_platform_022.location = (0.0, 6.0, -7.243)
ob_platform_023.location = (0.0, -24.0, -10.24)
ob_platform_024.location = (0.0, -22.0, -10.24)
ob_platform_025.location = (0.0, 24.0, -12.24)
ob_drunkperson_001.location = (0.0, 3.667, -7.689)
ob_drunkperson_001.scale = (0.66, 0.66, 0.66)
ob_drunkperson_002.location = (0.0, -14.33, -7.689)
ob_drunkperson_002.scale = (0.66, 0.66, 0.66)
ob_drunkperson_003.location = (0.0, -10.33, -7.689)
ob_drunkperson_003.scale = (0.66, 0.66, 0.66)
ob_drunkperson_004.location = (0.0, 20.67, -7.689)
ob_drunkperson_004.scale = (0.66, 0.66, 0.66)
ob_drunkperson_005.location = (0.0, -23.33, -7.689)
ob_drunkperson_005.scale = (0.66, 0.66, 0.66)
ob_drunkperson_006.location = (0.0, -32.33, 0.3111)
ob_drunkperson_006.scale = (0.66, 0.66, 0.66)

# ---- collection membership
scene.collection.objects.link(ob_camera)
scene.collection.objects.link(ob_icosphere)
scene.collection.objects.link(ob_platform_004)
scene.collection.objects.link(ob_player)
scene.collection.objects.link(ob_cameraanchor)
scene.collection.objects.link(ob_platform_006)
scene.collection.objects.link(ob_platform_007)
scene.collection.objects.link(ob_platform_011)
scene.collection.objects.link(ob_platform_012)
scene.collection.objects.link(ob_platform_013)
scene.collection.objects.link(ob_platform_014)
scene.collection.objects.link(ob_platform_015)
scene.collection.objects.link(ob_platform_016)
scene.collection.objects.link(ob_platform_005)
scene.collection.objects.link(ob_drunkperson)
scene.collection.objects.link(ob_platform_001)
scene.collection.objects.link(ob_platform_002)
scene.collection.objects.link(ob_platform_003)
scene.collection.objects.link(ob_platform_008)
scene.collection.objects.link(ob_platform_009)
scene.collection.objects.link(ob_platform_010)
scene.collection.objects.link(ob_platform_017)
scene.collection.objects.link(ob_platform_018)
scene.collection.objects.link(ob_platform_019)
scene.collection.objects.link(ob_platform_020)
scene.collection.objects.link(ob_platform_021)
scene.collection.objects.link(ob_platform_022)
scene.collection.objects.link(ob_platform_023)
scene.collection.objects.link(ob_platform_024)
scene.collection.objects.link(ob_platform_025)
scene.collection.objects.link(ob_drunkperson_001)
scene.collection.objects.link(ob_drunkperson_002)
scene.collection.objects.link(ob_drunkperson_003)
scene.collection.objects.link(ob_drunkperson_004)
scene.collection.objects.link(ob_drunkperson_005)
scene.collection.objects.link(ob_drunkperson_006)

# ---- scene / render settings (as saved in the file)
scene.camera = ob_camera
scene.frame_start = 1; scene.frame_end = 250; scene.frame_set(2)
scene.render.engine = 'BLENDER_EEVEE_NEXT'
scene.cycles.use_denoising = False
scene.cycles.samples = 128
scene.cycles.sampling_pattern = 'TABULATED_SOBOL'
scene.cycles.use_adaptive_sampling = False
scene.cycles.use_light_tree = False
scene.view_settings.view_transform = 'Filmic'
bpy.context.view_layer.update()

# ---- added for rendering (the .blend has no usable light): sun
light_auto_sun = bpy.data.lights.new('AutoSun', 'SUN')
light_auto_sun.energy = 3.0
light_auto_sun.angle = 0.0523599
ob_auto_sun = bpy.data.objects.new('AutoSun', light_auto_sun)
scene.collection.objects.link(ob_auto_sun)
ob_auto_sun.rotation_euler = (0.872665, 0.174533, 0.523599)
bpy.context.view_layer.update()
